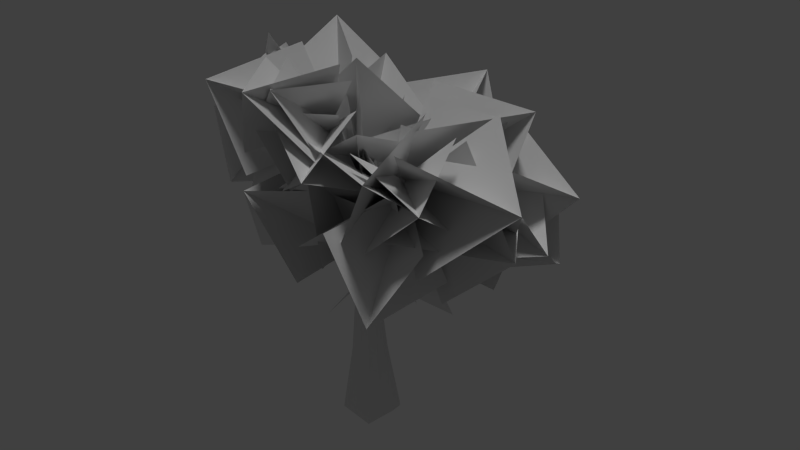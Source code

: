 # Source: massive_swamptree_01_a.blend  (saved by Blender 2.68.0; exported with 4.5.12 LTS)
import bpy
from mathutils import Matrix  # noqa: F401  (used for matrix-valued properties, if any)

bpy.ops.wm.read_factory_settings(use_empty=True)
scene = bpy.context.scene
scene.name = 'Scene'

# ---- collections
col_collection_1 = bpy.data.collections.new('Collection 1'); scene.collection.children.link(col_collection_1)

# ---- materials (node trees are filled in below, after node groups)
mat_massive_swamptree_01_bark = bpy.data.materials.new('massive_swamptree_01_bark')
mat_massive_swamptree_01_bark.alpha_threshold = 0.0
mat_massive_swamptree_01_bark.use_transparent_shadow = False
mat_massive_swamptree_01_bark.roughness = 0.5
mat_massive_swamptree_01_bark.line_color = (0.0, 0.0, 0.0, 1.0)
mat_massive_swamptree_01_branch = bpy.data.materials.new('massive_swamptree_01_branch')
mat_massive_swamptree_01_branch.alpha_threshold = 0.0
mat_massive_swamptree_01_branch.use_transparent_shadow = False
mat_massive_swamptree_01_branch.roughness = 0.5

# ---- material node trees

# ---- world
world_world = bpy.data.worlds.new('World'); scene.world = world_world
world_world.color = (0.05088, 0.05088, 0.05088)
world_world.use_sun_shadow = False
world_world.sun_shadow_jitter_overblur = 0.0
world_world.cycles.sampling_method = 'MANUAL'
world_world.cycles.sample_map_resolution = 256

# ---- lights
light_hemi = bpy.data.lights.new('Hemi', 'SUN')
light_hemi.transmission_factor = 0.0
light_hemi.angle = 0.1993
light_hemi.energy = 1.0
light_hemi.shadow_buffer_clip_start = 0.5
light_hemi.shadow_soft_size = 0.1
light_hemi.shadow_cascade_max_distance = 1000.0
light_hemi.cycles.use_multiple_importance_sampling = False

# ---- meshes
me_swamptree128_001 = bpy.data.meshes.new('swamptree128.001')
me_swamptree128_001.from_pydata([(0.1224, 1.759, -2.113), (0.008678, 0.9904, 1.539), (0.939, 1.395, -2.481), (0.4815, 0.8668, 1.471), (1.51, 0.7415, -2.137), (0.8269, 0.5017, 1.523), (1.576, -0.0019, -2.09), (0.976, 0.01878, 1.628), (1.367, -0.7705, -2.158), (0.8521, -0.4602, 1.492), (0.9048, -1.356, -2.583), (0.5028, -0.8159, 1.513), (0.01426, -1.546, -2.107), (0.007701, -0.96, 1.633), (-0.9684, -1.388, -2.144), (-0.5455, -0.9256, 1.528), (-1.435, -0.7465, -2.482), (-0.9302, -0.5794, 1.519), (-1.765, 0.1299, -2.145), (-1.021, -0.01932, 1.366), (-1.378, 0.9455, -2.495), (-0.8574, 0.4905, 1.186), (-0.7421, 1.373, -2.143), (-0.4799, 0.8438, 1.365), (-0.4759, 0.6888, 6.314), (-0.1853, 0.6845, 6.289), (0.07402, 0.5103, 6.24), (0.2268, 0.2287, 6.233), (0.2303, -0.0535, 6.317), (0.07504, -0.2708, 6.432), (-0.1951, -0.3953, 6.529), (-0.4969, -0.4238, 6.558), (-0.745, -0.3175, 6.551), (-0.8739, -0.0756, 6.537), (-0.8604, 0.2397, 6.464), (-0.72, 0.5226, 6.365), (-1.202, 0.7596, 11.63), (-0.8962, 0.6724, 11.75), (-1.348, -1.453, 15.77), (-0.7924, 0.3368, 11.82), (-1.082, -1.643, 15.34), (-1.008, 0.08506, 11.76), (-0.9235, -3.457, 16.42), (-1.324, 0.1695, 11.64), (-0.8126, -1.476, 15.78), (-1.417, 0.5079, 11.57), (-3.82, 1.471, 14.7), (-3.954, 1.031, 14.98), (-4.086, 1.074, 14.46), (-6.445, 1.247, 14.93), (-6.696, 0.7961, 15.07), (-6.564, 0.8757, 14.56), (-7.79, 0.9173, 13.57), (1.86, 0.6373, 11.54), (2.046, 0.328, 11.13), (1.831, -0.2158, 11.2), (1.52, -0.4184, 11.66), (1.365, -0.1215, 12.06), (1.459, 0.327, 12.0), (3.917, -1.638, 13.81), (5.676, -3.339, 13.76), (3.655, -2.002, 13.64), (3.835, -1.816, 14.33), (4.373, 2.061, 12.56), (5.69, 2.334, 11.67), (4.555, 1.691, 12.84), (0.1879, 2.875, 10.03), (4.464, 2.142, 13.04), (0.5272, 5.168, 11.72), (0.5078, 2.725, 10.25), (0.6077, 5.051, 11.25), (0.4582, 2.577, 10.55), (0.2283, 6.504, 10.44), (0.103, 2.584, 10.62), (0.04691, 5.085, 11.37), (-0.2398, 2.747, 10.39), (-0.1916, 2.895, 10.09)], [], [(0, 1, 3, 2), (2, 3, 5, 4), (4, 5, 7, 6), (6, 7, 9, 8), (8, 9, 11, 10), (10, 11, 13, 12), (12, 13, 15, 14), (14, 15, 17, 16), (16, 17, 19, 18), (18, 19, 21, 20), (1, 23, 35, 24), (22, 23, 1, 0), (20, 21, 23, 22), (0, 2, 4, 6, 8, 10, 12, 14, 16, 18, 20, 22), (31, 30, 41, 43), (11, 9, 28, 29), (15, 13, 30, 31), (19, 17, 32, 33), (5, 3, 25, 26), (23, 21, 34, 35), (9, 7, 27, 28), (3, 1, 24, 25), (13, 11, 29, 30), (17, 15, 31, 32), (21, 19, 33, 34), (7, 5, 26, 27), (37, 36, 38, 44), (35, 34, 45, 36), (33, 32, 43, 45), (25, 24, 36, 37), (32, 31, 43), (28, 27, 39), (34, 33, 45), (29, 28, 39, 41), (30, 29, 41), (24, 35, 36), (43, 41, 40), (26, 25, 37), (27, 26, 37, 39), (36, 45, 38), (41, 39, 44, 40), (45, 43, 40, 38), (39, 37, 44), (40, 44, 42), (38, 40, 42), (44, 38, 42), (39, 47, 41), (45, 48, 46, 36), (41, 47, 48, 43), (43, 48, 45), (37, 46, 47, 39), (37, 36, 46), (46, 49, 50, 47), (47, 50, 51, 48), (48, 51, 49, 46), (50, 52, 51), (51, 52, 49), (49, 52, 50), (35, 58, 53, 24), (29, 55, 56, 30), (34, 58, 35), (31, 56, 57, 32), (25, 53, 54, 26), (31, 30, 56), (26, 54, 27), (24, 53, 25), (27, 54, 55, 28), (28, 55, 29), (32, 57, 33), (33, 57, 58, 34), (54, 59, 61, 55), (58, 62, 59, 53), (57, 62, 58), (53, 59, 54), (55, 61, 56), (56, 61, 62, 57), (62, 60, 59), (59, 60, 61), (61, 60, 62), (66, 76, 74, 70), (24, 35, 76, 66), (55, 54, 63, 65), (54, 53, 63), (57, 56, 65, 67), (56, 55, 65), (53, 58, 67, 63), (58, 57, 67), (69, 66, 70), (63, 67, 64), (67, 65, 64), (65, 63, 64), (28, 27, 69, 71), (25, 24, 66), (34, 33, 75, 76), (26, 25, 66, 69), (33, 32, 75), (29, 28, 71), (27, 26, 69), (30, 29, 71, 73), (35, 34, 76), (30, 73, 31), (32, 31, 73, 75), (75, 73, 68, 74), (76, 75, 74), (71, 69, 70, 68), (73, 71, 68), (70, 74, 72), (68, 70, 72), (74, 68, 72)])
_uv = me_swamptree128_001.uv_layers.new(name='UVMap')
_uv.uv.foreach_set('vector', [0.07112, -0.06404, 0.1753, 0.3551, 0.2431, 0.3249, 0.1647, -0.1436, 0.1647, -0.1436, 0.2431, 0.3249, 0.3154, 0.3173, 0.2742, -0.1172, 0.2742, -0.1172, 0.3154, 0.3173, 0.3887, 0.3266, 0.3655, -0.1169, 0.3655, -0.1169, 0.3887, 0.3266, 0.4609, 0.2998, 0.4615, -0.1323, 0.4615, -0.1323, 0.4609, 0.2998, 0.5346, 0.3076, 0.5522, -0.194, 0.5522, -0.194, 0.5346, 0.3076, 0.6102, 0.3348, 0.6543, -0.1139, 0.6543, -0.1139, 0.6102, 0.3348, 0.6923, 0.3243, 0.7727, -0.1043, 0.7727, -0.1043, 0.6923, 0.3243, 0.7692, 0.3376, 0.8739, -0.1255, 0.8739, -0.1255, 0.7692, 0.3376, 0.8522, 0.3286, 0.9717, -0.04868, 0.9717, -0.04868, 0.8522, 0.3286, 0.9301, 0.3185, 1.093, -0.03777, 0.1753, 0.3551, 0.09944, 0.3499, 0.163, 1.005, 0.2269, 0.9804, -0.03575, -0.01325, 0.09944, 0.3499, 0.1753, 0.3551, 0.07112, -0.06404, -0.1424, -0.01138, 0.02293, 0.3466, 0.09944, 0.3499, -0.03575, -0.01325, 0.7651, -0.6324, 0.8885, -0.5885, 0.9741, -0.4791, 0.9825, -0.3669, 0.949, -0.2553, 0.8775, -0.1831, 0.7416, -0.1413, 0.5924, -0.168, 0.5228, -0.2753, 0.4745, -0.3952, 0.5351, -0.527, 0.6327, -0.5778, -0.6284, 0.135, -0.6871, 0.1352, -0.6242, 0.8385, -0.5659, 0.8222, 0.5346, 0.3076, 0.4609, 0.2998, 0.4785, 0.9511, 0.5453, 0.9879, 0.6923, 0.3243, 0.6102, 0.3348, 0.612, 1.02, 0.6833, 1.033, 0.8522, 0.3286, 0.7692, 0.3376, 0.7542, 1.039, 0.8255, 1.041, 0.3154, 0.3173, 0.2431, 0.3249, 0.2883, 0.9615, 0.3514, 0.9395, 0.09944, 0.3499, 0.02293, 0.3466, 0.09388, 1.041, 0.163, 1.005, 0.4609, 0.2998, 0.3887, 0.3266, 0.4135, 0.9334, 0.4785, 0.9511, 0.2431, 0.3249, 0.1753, 0.3551, 0.2269, 0.9804, 0.2883, 0.9615, 0.6102, 0.3348, 0.5346, 0.3076, 0.5453, 0.9879, 0.612, 1.02, 0.7692, 0.3376, 0.6923, 0.3243, 0.6833, 1.033, 0.7542, 1.039, 0.9301, 0.3185, 0.8522, 0.3286, 0.8255, 1.041, 0.8987, 1.025, 0.3887, 0.3266, 0.3154, 0.3173, 0.3514, 0.9395, 0.4135, 0.9334, 1.061, 1.316, 1.136, 1.277, 1.196, 1.831, 1.129, 1.856, -0.391, 0.1278, -0.4544, 0.1377, -0.5085, 0.8205, -0.4509, 0.8324, -0.5136, 0.1401, -0.5707, 0.1379, -0.5659, 0.8222, -0.5085, 0.8205, -0.2583, 0.1354, -0.3251, 0.1286, -0.4509, 0.8324, -0.3912, 0.8567, -0.5707, 0.1379, -0.6284, 0.135, -0.5659, 0.8222, -0.8128, 0.1278, -0.8767, 0.1376, -0.6852, 0.8527, -0.4544, 0.1377, -0.5136, 0.1401, -0.5085, 0.8205, -0.7489, 0.131, -0.8128, 0.1278, -0.6852, 0.8527, -0.6242, 0.8385, -0.6871, 0.1352, -0.7489, 0.131, -0.6242, 0.8385, -0.3251, 0.1286, -0.391, 0.1278, -0.4509, 0.8324, 1.294, 1.312, 1.35, 1.341, 1.262, 1.856, -0.1886, 0.1465, -0.2583, 0.1354, -0.3912, 0.8567, -0.1242, 0.1717, -0.1886, 0.1465, -0.3912, 0.8567, -0.3298, 0.8875, 1.136, 1.277, 1.218, 1.277, 1.196, 1.831, 1.35, 1.341, 1.407, 1.349, 1.333, 1.864, 1.262, 1.856, 1.218, 1.277, 1.294, 1.312, 1.262, 1.856, 1.196, 1.831, 0.9982, 1.356, 1.061, 1.316, 1.129, 1.856, 1.262, 1.856, 1.333, 1.864, 1.228, 2.268, 1.196, 1.831, 1.262, 1.856, 1.228, 2.268, 1.129, 1.856, 1.196, 1.831, 1.228, 2.268, -0.1044, 1.147, -0.008487, 1.728, -0.02736, 1.153, 0.08232, 1.184, 0.06433, 1.712, 0.1399, 1.693, 0.1361, 1.175, -0.02736, 1.153, -0.008487, 1.728, 0.06433, 1.712, 0.02963, 1.174, 0.02963, 1.174, 0.06433, 1.712, 0.08232, 1.184, 0.212, 1.15, 0.1399, 1.693, 0.212, 1.728, 0.2926, 1.144, 0.212, 1.15, 0.1361, 1.175, 0.1399, 1.693, 0.1399, 1.693, 0.1354, 2.082, 0.2022, 2.121, 0.212, 1.728, -0.008487, 1.728, -0.006804, 2.116, 0.06969, 2.12, 0.06433, 1.712, 0.06433, 1.712, 0.06969, 2.12, 0.1354, 2.082, 0.1399, 1.693, -0.006804, 2.116, 0.08112, 2.586, 0.06969, 2.12, 0.06969, 2.12, 0.08112, 2.586, 0.1354, 2.082, 0.1354, 2.082, 0.08112, 2.586, 0.2022, 2.121, 1.888, 0.09783, 1.656, 0.8366, 1.603, 0.7785, 1.818, 0.0767, 1.495, 0.03553, 1.488, 0.7207, 1.423, 0.7622, 1.432, 0.03606, 1.954, 0.1343, 1.656, 0.8366, 1.888, 0.09783, 1.364, 0.03156, 1.423, 0.7622, 1.357, 0.8251, 1.294, 0.03502, 1.746, 0.06798, 1.603, 0.7785, 1.55, 0.7293, 1.684, 0.05113, 1.364, 0.03156, 1.432, 0.03606, 1.423, 0.7622, 1.684, 0.05113, 1.55, 0.7293, 1.621, 0.03745, 1.818, 0.0767, 1.603, 0.7785, 1.746, 0.06798, 1.621, 0.03745, 1.55, 0.7293, 1.488, 0.7207, 1.558, 0.03613, 1.558, 0.03613, 1.488, 0.7207, 1.495, 0.03553, 1.294, 0.03502, 1.357, 0.8251, 1.218, 0.0448, 1.218, 0.0448, 1.357, 0.8251, 1.281, 0.8366, 1.142, 0.05593, 1.777, 1.09, 1.739, 1.599, 1.804, 1.597, 1.838, 1.12, 1.641, 1.12, 1.675, 1.635, 1.739, 1.599, 1.714, 1.089, 1.954, 1.163, 1.886, 1.645, 2.025, 1.146, 1.714, 1.089, 1.739, 1.599, 1.777, 1.09, 1.838, 1.12, 1.804, 1.597, 1.896, 1.153, 1.896, 1.153, 1.804, 1.597, 1.886, 1.645, 1.954, 1.163, 1.675, 1.635, 1.778, 2.04, 1.739, 1.599, 1.739, 1.599, 1.778, 2.04, 1.804, 1.597, 1.804, 1.597, 1.778, 2.04, 1.886, 1.645, -0.505, 1.588, -0.5612, 1.593, -0.5572, 2.037, -0.4632, 2.036, -0.5323, 1.066, -0.5747, 1.064, -0.5612, 1.593, -0.505, 1.588, 0.5911, 1.291, 0.6398, 1.349, 0.6117, 1.849, 0.5276, 1.836, 0.6398, 1.349, 0.6949, 1.375, 0.6117, 1.849, 0.4599, 1.287, 0.522, 1.266, 0.5276, 1.836, 0.454, 1.837, 0.522, 1.266, 0.5911, 1.291, 0.5276, 1.836, 0.6949, 1.375, 0.7904, 1.343, 0.6787, 1.868, 0.6117, 1.849, 0.3949, 1.347, 0.4599, 1.287, 0.454, 1.837, -0.4465, 1.595, -0.505, 1.588, -0.4632, 2.036, 0.6117, 1.849, 0.6787, 1.868, 0.4895, 2.221, 0.454, 1.837, 0.5276, 1.836, 0.4895, 2.221, 0.5276, 1.836, 0.6117, 1.849, 0.4895, 2.221, -0.3397, 0.9989, -0.3939, 1.006, -0.4465, 1.595, -0.3922, 1.613, -0.4897, 1.058, -0.5323, 1.066, -0.505, 1.588, -0.6184, 1.061, -0.666, 1.052, -0.6143, 1.614, -0.5612, 1.593, -0.4446, 1.033, -0.4897, 1.058, -0.505, 1.588, -0.4465, 1.595, -0.666, 1.052, -0.7265, 1.034, -0.6143, 1.614, -0.2759, 1.006, -0.3397, 0.9989, -0.3922, 1.613, -0.3939, 1.006, -0.4446, 1.033, -0.4465, 1.595, -0.2156, 1.028, -0.2759, 1.006, -0.3922, 1.613, -0.3331, 1.626, -0.5747, 1.064, -0.6184, 1.061, -0.5612, 1.593, -0.2156, 1.028, -0.3331, 1.626, -0.159, 1.05, -0.7265, 1.034, -0.7872, 1.037, -0.6739, 1.635, -0.6143, 1.614, -0.6143, 1.614, -0.6739, 1.635, -0.6451, 2.058, -0.5572, 2.037, -0.5612, 1.593, -0.6143, 1.614, -0.5572, 2.037, -0.3922, 1.613, -0.4465, 1.595, -0.4632, 2.036, -0.3929, 2.063, -0.3331, 1.626, -0.3922, 1.613, -0.3929, 2.063, -0.4632, 2.036, -0.5572, 2.037, -0.5378, 2.431, -0.3929, 2.063, -0.4632, 2.036, -0.5378, 2.431, -0.5572, 2.037, -0.6451, 2.058, -0.5378, 2.431])
_ca = me_swamptree128_001.color_attributes.new('Col', 'BYTE_COLOR', 'CORNER')
_ca.data.foreach_set('color', [0.0, 0.0, 0.0, 1.0, 0.0, 0.0, 0.0, 1.0, 0.0, 0.0, 0.0, 1.0, 0.0, 0.0, 0.0, 1.0, 0.0, 0.0, 0.0, 1.0, 0.0, 0.0, 0.0, 1.0, 0.0, 0.0, 0.0, 1.0, 0.0, 0.0, 0.0, 1.0, 0.0, 0.0, 0.0, 1.0, 0.0, 0.0, 0.0, 1.0, 0.0, 0.0, 0.0, 1.0, 0.0, 0.0, 0.0, 1.0, 0.0, 0.0, 0.0, 1.0, 0.0, 0.0, 0.0, 1.0, 0.0, 0.0, 0.0, 1.0, 0.0, 0.0, 0.0, 1.0, 0.0, 0.0, 0.0, 1.0, 0.0, 0.0, 0.0, 1.0, 0.0, 0.0, 0.0, 1.0, 0.0, 0.0, 0.0, 1.0, 0.0, 0.0, 0.0, 1.0, 0.0, 0.0, 0.0, 1.0, 0.0, 0.0, 0.0, 1.0, 0.0, 0.0, 0.0, 1.0, 0.0, 0.0, 0.0, 1.0, 0.0, 0.0, 0.0, 1.0, 0.0, 0.0, 0.0, 1.0, 0.0, 0.0, 0.0, 1.0, 0.0, 0.0, 0.0, 1.0, 0.0, 0.0, 0.0, 1.0, 0.0, 0.0, 0.0, 1.0, 0.0, 0.0, 0.0, 1.0, 0.0, 0.0, 0.0, 1.0, 0.0, 0.0, 0.0, 1.0, 0.0, 0.0, 0.0, 1.0, 0.0, 0.0, 0.0, 1.0, 0.0, 0.0, 0.0, 1.0, 0.0, 0.0, 0.0, 1.0, 0.0, 0.0, 0.0, 1.0, 0.0, 0.0, 0.0, 1.0, 0.0, 0.0, 0.0, 1.0, 0.0, 0.0, 0.0, 1.0, 0.0, 0.0, 0.0, 1.0, 0.0, 0.0, 0.0, 1.0, 0.0, 0.0, 0.0, 1.0, 0.0, 0.0, 0.0, 1.0, 0.0, 0.0, 0.0, 1.0, 0.0, 0.0, 0.0, 1.0, 0.0, 0.0, 0.0, 1.0, 0.0, 0.0, 0.0, 1.0, 0.0, 0.0, 0.0, 1.0, 0.0, 0.0, 0.0, 1.0, 0.0, 0.0, 0.0, 1.0, 0.0, 0.0, 0.0, 1.0, 0.0, 0.0, 0.0, 1.0, 0.0, 0.0, 0.0, 1.0, 0.0, 0.0, 0.0, 1.0, 0.0, 0.0, 0.0, 1.0, 0.0, 0.0, 0.0, 1.0, 0.0, 0.0, 0.0, 1.0, 0.0, 0.0, 0.0, 1.0, 0.0, 0.0, 0.0, 1.0, 0.0, 0.0, 0.0, 1.0, 0.0, 0.0, 0.0, 1.0, 0.0, 0.0, 0.0, 1.0, 0.0, 0.0, 0.0, 1.0, 0.0, 0.0, 0.0, 1.0, 0.0, 0.0, 0.0, 1.0, 0.0, 0.0, 0.0, 1.0, 0.0, 0.0, 0.0, 1.0, 0.0, 0.0, 0.0, 1.0, 0.0, 0.0, 0.0, 1.0, 0.0, 0.0, 0.0, 1.0, 0.0, 0.0, 0.0, 1.0, 0.0, 0.0, 0.0, 1.0, 0.0, 0.0, 0.0, 1.0, 0.0, 0.0, 0.0, 1.0, 0.0, 0.0, 0.0, 1.0, 0.0, 0.0, 0.0, 1.0, 0.0, 0.0, 0.0, 1.0, 0.0, 0.0, 0.0, 1.0, 0.0, 0.0, 0.0, 1.0, 0.0, 0.0, 0.0, 1.0, 0.0, 0.0, 0.0, 1.0, 0.0, 0.0, 0.0, 1.0, 0.0, 0.0, 0.0, 1.0, 0.0, 0.0, 0.0, 1.0, 0.0, 0.0, 0.0, 1.0, 0.0, 0.0, 0.0, 1.0, 0.0, 0.0, 0.0, 1.0, 0.0, 0.0, 0.0, 1.0, 0.0, 0.0, 0.0, 1.0, 0.0, 0.0, 0.0, 1.0, 0.0, 0.0, 0.0, 1.0, 0.0, 0.0, 0.0, 1.0, 0.0, 0.0, 0.0, 1.0, 0.0, 0.0, 0.0, 1.0, 0.0, 0.0, 0.0, 1.0, 0.0, 0.0, 0.0, 1.0, 0.0, 0.0, 0.0, 1.0, 0.0, 0.0, 0.0, 1.0, 0.0, 0.0, 0.0, 1.0, 0.0, 0.0, 0.0, 1.0, 0.0, 0.0, 0.0, 1.0, 0.0, 0.0, 0.0, 1.0, 0.0, 0.0, 0.0, 1.0, 0.0, 0.0, 0.0, 1.0, 0.0, 0.0, 0.0, 1.0, 0.0, 0.0, 0.0, 1.0, 0.0, 0.0, 0.0, 1.0, 0.0, 0.0, 0.0, 1.0, 0.0, 0.0, 0.0, 1.0, 0.0, 0.0, 0.0, 1.0, 0.0, 0.0, 0.0, 1.0, 0.0, 0.0, 0.0, 1.0, 0.0, 0.0, 0.0, 1.0, 0.0, 0.0, 0.0, 1.0, 0.0, 0.0, 0.0, 1.0, 0.0, 0.0, 0.0, 1.0, 0.0, 0.0, 0.0, 1.0, 0.0, 0.0, 0.0, 1.0, 0.0, 0.0, 0.0, 1.0, 0.0, 0.0, 0.0, 1.0, 0.0, 0.0, 0.0, 1.0, 0.0, 0.0, 0.0, 1.0, 0.0, 0.0, 0.0, 1.0, 0.0, 0.0, 0.0, 1.0, 0.0, 0.0, 0.0, 1.0, 0.0, 0.0, 0.0, 1.0, 0.0, 0.0, 0.0, 1.0, 0.0, 0.0, 0.0, 1.0, 0.0, 0.0, 0.0, 1.0, 0.0, 0.0, 0.0, 1.0, 0.0, 0.0, 0.0, 1.0, 0.0, 0.0, 0.0, 1.0, 0.0, 0.0, 0.0, 1.0, 0.0, 0.0, 0.0, 1.0, 0.0, 0.0, 0.0, 1.0, 0.0, 0.0, 0.0, 1.0, 0.0, 0.0, 0.0, 1.0, 0.0, 0.0, 0.0, 1.0, 0.0, 0.0, 0.0, 1.0, 0.0, 0.0, 0.0, 1.0, 0.0, 0.0, 0.0, 1.0, 0.0, 0.0, 0.0, 1.0, 0.0, 0.0, 0.0, 1.0, 0.0, 0.0, 0.0, 1.0, 0.0, 0.0, 0.0, 1.0, 0.0, 0.0, 0.0, 1.0, 0.0, 0.0, 0.0, 1.0, 0.0, 0.0, 0.0, 1.0, 0.0, 0.0, 0.0, 1.0, 0.0, 0.0, 0.0, 1.0, 0.0, 0.0, 0.0, 1.0, 0.0, 0.0, 0.0, 1.0, 0.0, 0.0, 0.0, 1.0, 0.0, 0.0, 0.0, 1.0, 0.0, 0.0, 0.0, 1.0, 0.0, 0.0, 0.0, 1.0, 0.0, 0.0, 0.0, 1.0, 0.0, 0.0, 0.0, 1.0, 0.0, 0.0, 0.0, 1.0, 0.0, 0.0, 0.0, 1.0, 0.0, 0.0, 0.0, 1.0, 0.0, 0.0, 0.0, 1.0, 0.0, 0.0, 0.0, 1.0, 0.0, 0.0, 0.0, 1.0, 0.0, 0.0, 0.0, 1.0, 0.0, 0.0, 0.0, 1.0, 0.0, 0.0, 0.0, 1.0, 0.0, 0.0, 0.0, 1.0, 0.0, 0.0, 0.0, 1.0, 0.0, 0.0, 0.0, 1.0, 0.0, 0.0, 0.0, 1.0, 0.0, 0.0, 0.0, 1.0, 0.0, 0.0, 0.0, 1.0, 0.0, 0.0, 0.0, 1.0, 0.0, 0.0, 0.0, 1.0, 0.0, 0.0, 0.0, 1.0, 0.0, 0.0, 0.0, 1.0, 0.0, 0.0, 0.0, 1.0, 0.0, 0.0, 0.0, 1.0, 0.0, 0.0, 0.0, 1.0, 0.0, 0.0, 0.0, 1.0, 0.0, 0.0, 0.0, 1.0, 0.0, 0.0, 0.0, 1.0, 0.0, 0.0, 0.0, 1.0, 0.0, 0.0, 0.0, 1.0, 0.0, 0.0, 0.0, 1.0, 0.0, 0.0, 0.0, 1.0, 0.0, 0.0, 0.0, 1.0, 0.0, 0.0, 0.0, 1.0, 0.0, 0.0, 0.0, 1.0, 0.0, 0.0, 0.0, 1.0, 0.0, 0.0, 0.0, 1.0, 0.0, 0.0, 0.0, 1.0, 0.0, 0.0, 0.0, 1.0, 0.0, 0.0, 0.0, 1.0, 0.0, 0.0, 0.0, 1.0, 0.0, 0.0, 0.0, 1.0, 0.0, 0.0, 0.0, 1.0, 0.0, 0.0, 0.0, 1.0, 0.0, 0.0, 0.0, 1.0, 0.0, 0.0, 0.0, 1.0, 0.0, 0.0, 0.0, 1.0, 0.0, 0.0, 0.0, 1.0, 0.0, 0.0, 0.0, 1.0, 0.0, 0.0, 0.0, 1.0, 0.0, 0.0, 0.0, 1.0, 0.0, 0.0, 0.0, 1.0, 0.0, 0.0, 0.0, 1.0, 0.0, 0.0, 0.0, 1.0, 0.0, 0.0, 0.0, 1.0, 0.0, 0.0, 0.0, 1.0, 0.0, 0.0, 0.0, 1.0, 0.0, 0.0, 0.0, 1.0, 0.0, 0.0, 0.0, 1.0, 0.0, 0.0, 0.0, 1.0, 0.0, 0.0, 0.0, 1.0, 0.0, 0.0, 0.0, 1.0, 0.0, 0.0, 0.0, 1.0, 0.0, 0.0, 0.0, 1.0, 0.0, 0.0, 0.0, 1.0, 0.0, 0.0, 0.0, 1.0, 0.0, 0.0, 0.0, 1.0, 0.0, 0.0, 0.0, 1.0, 0.0, 0.0, 0.0, 1.0, 0.0, 0.0, 0.0, 1.0, 0.0, 0.0, 0.0, 1.0, 0.0, 0.0, 0.0, 1.0, 0.0, 0.0, 0.0, 1.0, 0.0, 0.0, 0.0, 1.0, 0.0, 0.0, 0.0, 1.0, 0.0, 0.0, 0.0, 1.0, 0.0, 0.0, 0.0, 1.0, 0.0, 0.0, 0.0, 1.0, 0.0, 0.0, 0.0, 1.0, 0.0, 0.0, 0.0, 1.0, 0.0, 0.0, 0.0, 1.0, 0.0, 0.0, 0.0, 1.0, 0.0, 0.0, 0.0, 1.0, 0.0, 0.0, 0.0, 1.0, 0.0, 0.0, 0.0, 1.0, 0.0, 0.0, 0.0, 1.0, 0.0, 0.0, 0.0, 1.0, 0.0, 0.0, 0.0, 1.0, 0.0, 0.0, 0.0, 1.0, 0.0, 0.0, 0.0, 1.0, 0.0, 0.0, 0.0, 1.0, 0.0, 0.0, 0.0, 1.0, 0.0, 0.0, 0.0, 1.0, 0.0, 0.0, 0.0, 1.0, 0.0, 0.0, 0.0, 1.0, 0.0, 0.0, 0.0, 1.0, 0.0, 0.0, 0.0, 1.0, 0.0, 0.0, 0.0, 1.0, 0.0, 0.0, 0.0, 1.0, 0.0, 0.0, 0.0, 1.0, 0.0, 0.0, 0.0, 1.0, 0.0, 0.0, 0.0, 1.0, 0.0, 0.0, 0.0, 1.0, 0.0, 0.0, 0.0, 1.0, 0.0, 0.0, 0.0, 1.0, 0.0, 0.0, 0.0, 1.0, 0.0, 0.0, 0.0, 1.0, 0.0, 0.0, 0.0, 1.0, 0.0, 0.0, 0.0, 1.0, 0.0, 0.0, 0.0, 1.0, 0.0, 0.0, 0.0, 1.0, 0.0, 0.0, 0.0, 1.0, 0.0, 0.0, 0.0, 1.0, 0.0, 0.0, 0.0, 1.0, 0.0, 0.0, 0.0, 1.0, 0.0, 0.0, 0.0, 1.0, 0.0, 0.0, 0.0, 1.0, 0.0, 0.0, 0.0, 1.0, 0.0, 0.0, 0.0, 1.0, 0.0, 0.0, 0.0, 1.0, 0.0, 0.0, 0.0, 1.0, 0.0, 0.0, 0.0, 1.0, 0.0, 0.0, 0.0, 1.0, 0.0, 0.0, 0.0, 1.0, 0.0, 0.0, 0.0, 1.0, 0.0, 0.0, 0.0, 1.0, 0.0, 0.0, 0.0, 1.0, 0.0, 0.0, 0.0, 1.0, 0.0, 0.0, 0.0, 1.0, 0.0, 0.0, 0.0, 1.0, 0.0, 0.0, 0.0, 1.0, 0.0, 0.0, 0.0, 1.0, 0.0, 0.0, 0.0, 1.0, 0.0, 0.0, 0.0, 1.0, 0.0, 0.0, 0.0, 1.0, 0.0, 0.0, 0.0, 1.0, 0.0, 0.0, 0.0, 1.0, 0.0, 0.0, 0.0, 1.0, 0.0, 0.0, 0.0, 1.0, 0.0, 0.0, 0.0, 1.0, 0.0, 0.0, 0.0, 1.0, 0.0, 0.0, 0.0, 1.0, 0.0, 0.0, 0.0, 1.0, 0.0, 0.0, 0.0, 1.0, 0.0, 0.0, 0.0, 1.0, 0.0, 0.0, 0.0, 1.0, 0.0, 0.0, 0.0, 1.0, 0.0, 0.0, 0.0, 1.0, 0.0, 0.0, 0.0, 1.0, 0.0, 0.0, 0.0, 1.0, 0.0, 0.0, 0.0, 1.0, 0.0, 0.0, 0.0, 1.0, 0.0, 0.0, 0.0, 1.0, 0.0, 0.0, 0.0, 1.0, 0.0, 0.0, 0.0, 1.0, 0.0, 0.0, 0.0, 1.0, 0.0, 0.0, 0.0, 1.0, 0.0, 0.0, 0.0, 1.0, 0.0, 0.0, 0.0, 1.0, 0.0, 0.0, 0.0, 1.0, 0.0, 0.0, 0.0, 1.0, 0.0, 0.0, 0.0, 1.0, 0.0, 0.0, 0.0, 1.0, 0.0, 0.0, 0.0, 1.0, 0.0, 0.0, 0.0, 1.0, 0.0, 0.0, 0.0, 1.0, 0.0, 0.0, 0.0, 1.0, 0.0, 0.0, 0.0, 1.0, 0.0, 0.0, 0.0, 1.0, 0.0, 0.0, 0.0, 1.0, 0.0, 0.0, 0.0, 1.0, 0.0, 0.0, 0.0, 1.0, 0.0, 0.0, 0.0, 1.0, 0.0, 0.0, 0.0, 1.0, 0.0, 0.0, 0.0, 1.0, 0.0, 0.0, 0.0, 1.0, 0.0, 0.0, 0.0, 1.0, 0.0, 0.0, 0.0, 1.0, 0.0, 0.0, 0.0, 1.0, 0.0, 0.0, 0.0, 1.0, 0.0, 0.0, 0.0, 1.0, 0.0, 0.0, 0.0, 1.0, 0.0, 0.0, 0.0, 1.0, 0.0, 0.0, 0.0, 1.0, 0.0, 0.0, 0.0, 1.0, 0.0, 0.0, 0.0, 1.0, 0.0, 0.0, 0.0, 1.0, 0.0, 0.0, 0.0, 1.0, 0.0, 0.0, 0.0, 1.0, 0.0, 0.0, 0.0, 1.0, 0.0, 0.0, 0.0, 1.0, 0.0, 0.0, 0.0, 1.0, 0.0, 0.0, 0.0, 1.0, 0.0, 0.0, 0.0, 1.0, 0.0, 0.0, 0.0, 1.0, 0.0, 0.0, 0.0, 1.0, 0.0, 0.0, 0.0, 1.0, 0.0, 0.0, 0.0, 1.0, 0.0, 0.0, 0.0, 1.0, 0.0, 0.0, 0.0, 1.0, 0.0, 0.0, 0.0, 1.0, 0.0, 0.0, 0.0, 1.0, 0.0, 0.0, 0.0, 1.0, 0.0, 0.0, 0.0, 1.0, 0.0, 0.0, 0.0, 1.0, 0.0, 0.0, 0.0, 1.0, 0.0, 0.0, 0.0, 1.0, 0.0, 0.0, 0.0, 1.0, 0.0, 0.0, 0.0, 1.0, 0.0, 0.0, 0.0, 1.0, 0.0, 0.0, 0.0, 1.0, 0.0, 0.0, 0.0, 1.0, 0.0, 0.0, 0.0, 1.0, 0.0, 0.0, 0.0, 1.0, 0.0, 0.0, 0.0, 1.0, 0.0, 0.0, 0.0, 1.0, 0.0, 0.0, 0.0, 1.0, 0.0, 0.0, 0.0, 1.0, 0.0, 0.0, 0.0, 1.0, 0.0, 0.0, 0.0, 1.0, 0.0, 0.0, 0.0, 1.0, 0.0, 0.0, 0.0, 1.0, 0.0, 0.0, 0.0, 1.0, 0.0, 0.0, 0.0, 1.0, 0.0, 0.0, 0.0, 1.0, 0.0, 0.0, 0.0, 1.0, 0.0, 0.0, 0.0, 1.0, 0.0, 0.0, 0.0, 1.0, 0.0, 0.0, 0.0, 1.0, 0.0, 0.0, 0.0, 1.0, 0.0, 0.0, 0.0, 1.0, 0.0, 0.0, 0.0, 1.0, 0.0, 0.0, 0.0, 1.0, 0.0, 0.0, 0.0, 1.0, 0.0, 0.0, 0.0, 1.0, 0.0, 0.0, 0.0, 1.0, 0.0, 0.0, 0.0, 1.0, 0.0, 0.0, 0.0, 1.0])
me_swamptree128_001.materials.append(mat_massive_swamptree_01_bark)
me_swamptree128_001.use_remesh_preserve_volume = False
me_swamptree128_001.use_remesh_preserve_attributes = False
me_swamptree128_001.use_mirror_vertex_groups = False
me_swamptree128_001.update()
me_swamptree128 = bpy.data.meshes.new('swamptree128')
me_swamptree128.from_pydata([(-3.501, -2.83, 15.11), (-1.27, 0.2798, 11.21), (1.625, 2.952, 14.99), (-3.811, 2.616, 15.44), (-0.6056, -0.1577, 18.89), (1.935, -2.493, 14.66), (-8.901, -0.992, 13.45), (-4.118, 1.209, 14.79), (-6.653, 5.727, 16.42), (-7.459, 3.826, 11.39), (-11.44, 3.526, 15.08), (-8.095, 0.9091, 18.47), (-3.456, 0.5203, 8.846), (-3.026, 0.8632, 13.81), (-6.707, 4.234, 13.89), (-2.716, 4.97, 10.99), (-7.136, 3.892, 8.931), (-7.446, -0.2148, 11.75), (-5.945, 1.347, 9.994), (-6.46, 0.9769, 14.75), (-10.19, -0.8117, 9.368), (-10.7, -1.181, 14.13), (-9.87, 3.102, 12.13), (-6.776, -2.937, 11.99), (-7.214, 5.653, 14.58), (-9.634, 3.84, 10.13), (-6.628, -0.6253, 10.31), (-9.578, 0.8138, 14.58), (-4.208, 1.188, 14.77), (-4.265, 4.214, 10.31), (-7.168, 1.336, 18.0), (-10.32, -0.9524, 15.13), (-7.0, -1.129, 11.62), (-5.983, -2.911, 16.0), (-3.844, 1.16, 14.49), (-8.185, 3.118, 13.62), (-1.781, 0.8244, 18.46), (-5.651, 3.873, 19.26), (-6.655, 3.885, 14.37), (-6.331, -0.4404, 16.85), (-2.784, 0.8358, 13.57), (-2.105, 5.15, 15.99), (-2.809, -2.885, 19.15), (-1.139, -1.529, 15.62), (1.146, -4.961, 15.38), (1.295, -2.612, 18.78), (-0.5239, -6.317, 18.91), (-2.958, -5.235, 15.75), (2.36, -3.478, 17.77), (2.007, -7.034, 15.1), (-1.383, -5.088, 12.96), (2.521, -2.969, 13.34), (-1.03, -1.533, 15.63), (-1.544, -5.598, 17.39), (-3.272, -1.336, 17.82), (-1.076, -0.5732, 13.83), (-0.6717, -5.123, 13.19), (0.8829, -3.2, 17.08), (-2.867, -5.886, 17.17), (-4.827, -3.259, 13.92), (3.126, 0.8019, 14.76), (2.497, -3.701, 16.63), (-1.563, -4.263, 13.91), (2.691, -3.069, 11.76), (-0.9345, 0.2401, 12.04), (-1.129, -0.3924, 16.91), (-1.887, -0.5463, 16.57), (-2.85, 4.763, 17.43), (-2.022, 5.773, 12.12), (-5.713, 2.044, 13.65), (-1.059, 0.463, 11.26), (1.804, 3.182, 15.04), (-5.835, -3.208, 10.73), (-0.8345, 0.2776, 9.545), (-0.5026, 1.834, 15.55), (-5.76, 2.776, 12.38), (-5.503, -1.651, 16.73), (-0.5775, -4.15, 13.89), (-1.283, -0.285, 14.91), (-0.6626, 0.009222, 9.486), (1.282, -5.097, 9.431), (3.584, -1.332, 12.65), (0.6611, -5.391, 14.85), (-3.585, -4.051, 11.68), (-1.093, 5.403, 9.431), (-5.142, 2.658, 13.01), (-4.489, -2.457, 9.823), (0.3638, 0.2406, 12.25), (-0.44, 0.2881, 6.246), (-5.946, 2.705, 7.002), (3.903, -2.094, 16.22), (1.618, 0.1386, 11.78), (4.877, 4.495, 12.3), (1.743, 2.918, 16.49), (7.162, 2.262, 16.73), (7.038, -0.5175, 12.03), (9.002, 1.184, 10.1), (5.077, 2.135, 12.18), (4.966, 6.186, 10.13), (8.603, 4.977, 12.57), (8.892, 5.235, 8.043), (5.366, 2.393, 7.656), (6.272, 3.213, 8.919), (10.3, 1.66, 10.5), (8.235, 0.1832, 14.33), (6.697, -1.179, 10.21), (4.204, 1.735, 12.75), (7.81, 4.575, 13.03), (6.472, -0.9709, 6.842), (5.757, -3.577, 12.77), (-0.6899, -2.734, 12.36), (2.464, -6.032, 7.714), (0.02465, -0.1278, 6.436), (3.319, 2.327, 11.49), (6.853, 2.083, 7.077), (0.8546, 0.303, 8.893), (1.568, 3.591, 14.47), (5.936, -0.9351, 12.78), (7.566, 5.372, 12.66), (2.484, 6.61, 8.771), (6.034, -3.401, 8.453), (5.637, -4.607, 14.84), (0.1065, -1.177, 15.15), (0.6518, -6.111, 10.93), (0.504, 0.02943, 8.756), (5.489, 1.533, 12.67), (4.693, -2.355, 16.92), (1.438, -0.1092, 11.74), (4.883, 5.415, 11.97), (1.628, 3.385, 17.24), (8.139, 3.169, 17.15), (7.948, -0.3249, 11.65), (7.244, 0.901, 8.81), (8.073, 1.065, 14.96), (1.975, 0.2562, 15.8), (5.191, -3.773, 12.34), (1.146, 0.09235, 9.653), (4.027, 4.93, 12.27), (0.8296, -2.457, 12.71), (-3.605, -5.661, 12.53), (-5.164, -3.24, 7.877), (-0.1843, -5.478, 8.262), (-0.73, -0.03579, 8.058), (-4.15, -0.2183, 12.33), (7.945, 2.458, 12.04), (11.3, -2.761, 12.31), (6.087, -6.071, 12.99), (6.717, -2.224, 8.153), (2.736, -0.8516, 12.72), (7.316, -1.389, 16.87), (8.063, 0.1572, 17.92), (12.13, -3.763, 15.34), (7.779, -5.63, 11.32), (9.166, 0.4016, 11.81), (3.713, -1.711, 13.9), (6.676, -5.875, 17.42), (8.295, -5.754, 12.94), (5.956, -7.057, 8.724), (2.32, -3.789, 9.731), (7.072, -2.267, 9.58), (4.658, -2.485, 13.94), (3.543, -7.275, 13.09), (6.333, 0.2081, 11.99), (3.841, 4.781, 16.13), (-1.755, 4.981, 12.53), (0.455, -0.8181, 14.93), (0.7371, 0.4086, 8.396), (4.123, 6.008, 9.594), (5.203, 4.367, 7.417), (3.678, 5.001, 13.72), (-1.517, 1.168, 12.85), (4.405, -0.9303, 11.13), (0.007964, 0.5332, 6.546), (-0.7193, 6.465, 9.14), (-0.5421, 10.85, 8.885), (0.7376, 9.393, 4.562), (1.448, 5.021, 6.244), (-2.733, 7.155, 6.884), (0.1686, 6.477, 10.57), (3.639, 8.714, 8.245), (-2.139, 10.87, 10.42), (-2.506, 10.14, 4.851), (-0.09585, 5.084, 5.349), (-4.702, 6.311, 8.336), (0.2713, 5.807, 10.92), (2.467, 9.638, 7.431), (1.131, 10.83, 12.94), (3.59, 11.91, 7.34), (2.769, 5.942, 5.829), (-2.039, 9.332, 7.813), (0.3095, 4.863, 11.43), (5.939, 7.439, 10.95), (-1.738, 7.985, 14.53), (-3.237, 11.57, 9.69), (-1.289, 7.136, 5.804), (-5.545, 5.823, 10.13), (0.2097, 3.551, 10.65), (2.518, 9.298, 10.21), (-2.59, 3.967, 15.75), (0.06555, 2.521, 10.32), (1.08, 8.954, 16.21), (3.736, 7.508, 10.79), (-2.43, 8.145, 11.16), (3.575, 3.33, 15.38), (1.71, 6.896, 12.28), (-3.609, 10.02, 10.19), (-5.323, 4.781, 6.718), (-4.175, 4.225, 13.11), (-0.003989, 1.655, 8.812), (0.5622, 7.453, 5.893), (0.8241, 6.984, 5.146), (-0.06332, 0.9662, 7.478), (2.855, 2.692, 13.04), (5.91, 3.564, 7.354), (3.742, 8.71, 10.71), (-2.231, 6.112, 10.83), (-4.975, 5.7, 9.227), (-0.09254, 1.506, 8.216), (1.79, 2.205, 14.41), (1.152, 7.443, 10.59), (-3.092, 6.398, 15.42), (-4.337, 0.4615, 13.05), (-2.256, 6.306, 10.05), (-0.1831, 0.6366, 7.602), (1.276, -1.426, 13.61), (3.753, 4.179, 11.4), (-0.7977, 4.243, 16.06), (-4.734, 0.7005, 12.26), (5.15, -1.723, 17.8), (6.081, -7.328, 16.33), (3.382, -6.427, 11.19), (7.892, -3.02, 12.78), (2.451, -0.8215, 12.67), (0.6389, -5.13, 16.22), (-3.125, -3.398, 17.03), (-8.734, -3.28, 16.75), (-8.467, 1.158, 13.32), (-5.688, -3.552, 12.04), (-2.858, 1.041, 13.6), (-5.904, 1.313, 18.31), (3.206, 8.968, 13.62), (1.076, 12.46, 9.994), (-1.839, 8.396, 7.792), (-2.217, 9.442, 13.14), (0.2905, 4.905, 11.42), (3.584, 7.922, 8.268), (7.966, 1.408, 10.07), (10.0, 4.842, 12.4), (6.271, 5.221, 15.1), (8.403, 1.145, 14.67), (4.237, 1.787, 12.77), (5.834, 5.484, 10.51), (4.81, -5.881, 11.79), (3.498, -1.521, 13.84), (7.176, -1.983, 17.18), (3.795, -5.62, 16.67), (8.488, -6.343, 15.14), (8.191, -2.244, 12.3), (-3.277, -5.7, 14.78), (-1.248, -7.42, 18.94), (0.9592, -3.071, 19.66), (-3.927, -3.281, 19.03), (-1.069, -1.351, 15.51), (1.61, -5.49, 15.41), (-8.222, -1.231, 11.77), (-12.07, 0.2358, 13.82), (-9.547, 2.495, 16.93), (-8.895, 3.267, 12.44), (-5.701, 1.028, 14.88), (-8.875, -2.003, 16.25)], [], [(19, 18, 20), (21, 19, 20), (199, 198, 200), (201, 199, 200), (1, 0, 4), (1, 3, 4), (2, 1, 4), (5, 1, 4), (7, 6, 10), (7, 9, 10), (8, 7, 10), (11, 7, 10), (13, 12, 16), (13, 15, 16), (14, 13, 16), (17, 13, 16), (19, 22, 20), (23, 19, 20), (28, 24, 25), (28, 27, 25), (26, 28, 25), (29, 28, 25), (34, 30, 31), (34, 33, 31), (32, 34, 31), (35, 34, 31), (40, 36, 37), (40, 39, 37), (38, 40, 37), (41, 40, 37), (43, 42, 46), (43, 45, 46), (44, 43, 46), (47, 43, 46), (52, 48, 49), (52, 51, 49), (50, 52, 49), (53, 52, 49), (55, 54, 58), (55, 57, 58), (56, 55, 58), (59, 55, 58), (64, 60, 61), (64, 63, 61), (62, 64, 61), (65, 64, 61), (70, 66, 67), (70, 69, 67), (68, 70, 67), (71, 70, 67), (73, 72, 76), (73, 75, 76), (74, 73, 76), (77, 73, 76), (79, 78, 82), (79, 81, 82), (80, 79, 82), (83, 79, 82), (88, 84, 85), (88, 87, 85), (86, 88, 85), (89, 88, 85), (91, 90, 94), (91, 93, 94), (92, 91, 94), (95, 91, 94), (97, 96, 100), (97, 99, 100), (98, 97, 100), (101, 97, 100), (106, 102, 103), (106, 105, 103), (104, 106, 103), (107, 106, 103), (112, 108, 109), (112, 111, 109), (110, 112, 109), (113, 112, 109), (115, 114, 118), (115, 117, 118), (116, 115, 118), (119, 115, 118), (124, 120, 121), (124, 123, 121), (122, 124, 121), (125, 124, 121), (127, 126, 130), (127, 129, 130), (128, 127, 130), (131, 127, 130), (136, 132, 133), (136, 135, 133), (134, 136, 133), (137, 136, 133), (142, 138, 139), (142, 141, 139), (140, 142, 139), (143, 142, 139), (148, 144, 145), (148, 147, 145), (146, 148, 145), (149, 148, 145), (154, 150, 151), (154, 153, 151), (152, 154, 151), (155, 154, 151), (160, 156, 157), (160, 159, 157), (158, 160, 157), (161, 160, 157), (166, 162, 163), (166, 165, 163), (164, 166, 163), (167, 166, 163), (172, 168, 169), (172, 171, 169), (170, 172, 169), (173, 172, 169), (178, 174, 175), (178, 177, 175), (176, 178, 175), (179, 178, 175), (184, 180, 181), (184, 183, 181), (182, 184, 181), (185, 184, 181), (190, 186, 187), (190, 189, 187), (188, 190, 187), (191, 190, 187), (196, 192, 193), (196, 195, 193), (194, 196, 193), (197, 196, 193), (199, 202, 200), (203, 199, 200), (208, 204, 205), (208, 207, 205), (206, 208, 205), (209, 208, 205), (211, 210, 214), (211, 213, 214), (212, 211, 214), (215, 211, 214), (217, 216, 220), (217, 219, 220), (218, 217, 220), (221, 217, 220), (223, 222, 226), (223, 225, 226), (224, 223, 226), (227, 223, 226), (232, 228, 229), (232, 231, 229), (230, 232, 229), (233, 232, 229), (238, 234, 235), (238, 237, 235), (236, 238, 235), (239, 238, 235), (244, 240, 241), (244, 243, 241), (242, 244, 241), (245, 244, 241), (250, 246, 247), (250, 249, 247), (248, 250, 247), (251, 250, 247), (253, 252, 256), (253, 255, 256), (254, 253, 256), (257, 253, 256), (262, 258, 259), (262, 261, 259), (260, 262, 259), (263, 262, 259), (268, 264, 265), (268, 267, 265), (266, 268, 265), (269, 268, 265)])
_uv = me_swamptree128.uv_layers.new(name='UVMap')
_uv.uv.foreach_set('vector', [0.0001, 9.998e-05, 0.9999, 9.998e-05, 0.9999, 0.9999, 9.998e-05, 0.9999, 0.0001, 9.998e-05, 0.9999, 0.9999, 0.0001, 9.998e-05, 0.9999, 9.998e-05, 0.9999, 0.9999, 9.998e-05, 0.9999, 0.0001, 9.998e-05, 0.9999, 0.9999, 0.0001, 9.998e-05, 0.9999, 9.998e-05, 0.9999, 0.9999, 0.0001, 9.998e-05, 0.9999, 9.998e-05, 0.9999, 0.9999, 9.998e-05, 0.9999, 0.0001, 9.998e-05, 0.9999, 0.9999, 9.998e-05, 0.9999, 0.0001, 9.998e-05, 0.9999, 0.9999, 0.0001, 9.998e-05, 0.9999, 9.998e-05, 0.9999, 0.9999, 0.0001, 9.998e-05, 0.9999, 9.998e-05, 0.9999, 0.9999, 9.998e-05, 0.9999, 0.0001, 9.998e-05, 0.9999, 0.9999, 9.998e-05, 0.9999, 0.0001, 9.998e-05, 0.9999, 0.9999, 0.0001, 9.998e-05, 0.9999, 9.998e-05, 0.9999, 0.9999, 0.0001, 9.998e-05, 0.9999, 9.998e-05, 0.9999, 0.9999, 9.998e-05, 0.9999, 0.0001, 9.998e-05, 0.9999, 0.9999, 9.998e-05, 0.9999, 0.0001, 9.998e-05, 0.9999, 0.9999, 0.0001, 9.998e-05, 0.9999, 9.998e-05, 0.9999, 0.9999, 9.998e-05, 0.9999, 0.0001, 9.998e-05, 0.9999, 0.9999, 0.0001, 9.998e-05, 0.9999, 9.998e-05, 0.9999, 0.9999, 0.0001, 9.998e-05, 0.9999, 9.998e-05, 0.9999, 0.9999, 9.998e-05, 0.9999, 0.0001, 9.998e-05, 0.9999, 0.9999, 9.998e-05, 0.9999, 0.0001, 9.998e-05, 0.9999, 0.9999, 0.0001, 9.998e-05, 0.9999, 9.998e-05, 0.9999, 0.9999, 0.0001, 9.998e-05, 0.9999, 9.998e-05, 0.9999, 0.9999, 9.998e-05, 0.9999, 0.0001, 9.998e-05, 0.9999, 0.9999, 9.998e-05, 0.9999, 0.0001, 9.998e-05, 0.9999, 0.9999, 0.0001, 9.998e-05, 0.9999, 9.998e-05, 0.9999, 0.9999, 0.0001, 9.998e-05, 0.9999, 9.998e-05, 0.9999, 0.9999, 9.998e-05, 0.9999, 0.0001, 9.998e-05, 0.9999, 0.9999, 9.998e-05, 0.9999, 0.0001, 9.998e-05, 0.9999, 0.9999, 0.0001, 9.998e-05, 0.9999, 9.998e-05, 0.9999, 0.9999, 0.0001, 9.998e-05, 0.9999, 9.998e-05, 0.9999, 0.9999, 9.998e-05, 0.9999, 0.0001, 9.998e-05, 0.9999, 0.9999, 9.998e-05, 0.9999, 0.0001, 9.998e-05, 0.9999, 0.9999, 0.0001, 9.998e-05, 0.9999, 9.998e-05, 0.9999, 0.9999, 0.0001, 9.998e-05, 0.9999, 9.998e-05, 0.9999, 0.9999, 9.998e-05, 0.9999, 0.0001, 9.998e-05, 0.9999, 0.9999, 9.998e-05, 0.9999, 0.0001, 9.998e-05, 0.9999, 0.9999, 0.0001, 9.998e-05, 0.9999, 9.998e-05, 0.9999, 0.9999, 0.0001, 9.998e-05, 0.9999, 9.998e-05, 0.9999, 0.9999, 9.998e-05, 0.9999, 0.0001, 9.998e-05, 0.9999, 0.9999, 9.998e-05, 0.9999, 0.0001, 9.998e-05, 0.9999, 0.9999, 0.0001, 9.998e-05, 0.9999, 9.998e-05, 0.9999, 0.9999, 0.0001, 9.998e-05, 0.9999, 9.998e-05, 0.9999, 0.9999, 9.998e-05, 0.9999, 0.0001, 9.998e-05, 0.9999, 0.9999, 9.998e-05, 0.9999, 0.0001, 9.998e-05, 0.9999, 0.9999, 0.0001, 9.998e-05, 0.9999, 9.998e-05, 0.9999, 0.9999, 0.0001, 9.998e-05, 0.9999, 9.998e-05, 0.9999, 0.9999, 9.998e-05, 0.9999, 0.0001, 9.998e-05, 0.9999, 0.9999, 9.998e-05, 0.9999, 0.0001, 9.998e-05, 0.9999, 0.9999, 0.0001, 9.998e-05, 0.9999, 9.998e-05, 0.9999, 0.9999, 0.0001, 9.998e-05, 0.9999, 9.998e-05, 0.9999, 0.9999, 9.998e-05, 0.9999, 0.0001, 9.998e-05, 0.9999, 0.9999, 9.998e-05, 0.9999, 0.0001, 9.998e-05, 0.9999, 0.9999, 0.0001, 9.998e-05, 0.9999, 9.998e-05, 0.9999, 0.9999, 0.0001, 9.998e-05, 0.9999, 9.998e-05, 0.9999, 0.9999, 9.998e-05, 0.9999, 0.0001, 9.998e-05, 0.9999, 0.9999, 9.998e-05, 0.9999, 0.0001, 9.998e-05, 0.9999, 0.9999, 0.0001, 9.998e-05, 0.9999, 9.998e-05, 0.9999, 0.9999, 0.0001, 9.998e-05, 0.9999, 9.998e-05, 0.9999, 0.9999, 9.998e-05, 0.9999, 0.0001, 9.998e-05, 0.9999, 0.9999, 9.998e-05, 0.9999, 0.0001, 9.998e-05, 0.9999, 0.9999, 0.0001, 9.998e-05, 0.9999, 9.998e-05, 0.9999, 0.9999, 0.0001, 9.998e-05, 0.9999, 9.998e-05, 0.9999, 0.9999, 9.998e-05, 0.9999, 0.0001, 9.998e-05, 0.9999, 0.9999, 9.998e-05, 0.9999, 0.0001, 9.998e-05, 0.9999, 0.9999, 0.0001, 9.998e-05, 0.9999, 9.998e-05, 0.9999, 0.9999, 0.0001, 9.998e-05, 0.9999, 9.998e-05, 0.9999, 0.9999, 9.998e-05, 0.9999, 0.0001, 9.998e-05, 0.9999, 0.9999, 9.998e-05, 0.9999, 0.0001, 9.998e-05, 0.9999, 0.9999, 0.0001, 9.998e-05, 0.9999, 9.998e-05, 0.9999, 0.9999, 0.0001, 9.998e-05, 0.9999, 9.998e-05, 0.9999, 0.9999, 9.998e-05, 0.9999, 0.0001, 9.998e-05, 0.9999, 0.9999, 9.998e-05, 0.9999, 0.0001, 9.998e-05, 0.9999, 0.9999, 0.0001, 9.998e-05, 0.9999, 9.998e-05, 0.9999, 0.9999, 0.0001, 9.998e-05, 0.9999, 9.998e-05, 0.9999, 0.9999, 9.998e-05, 0.9999, 0.0001, 9.998e-05, 0.9999, 0.9999, 9.998e-05, 0.9999, 0.0001, 9.998e-05, 0.9999, 0.9999, 0.0001, 9.998e-05, 0.9999, 9.998e-05, 0.9999, 0.9999, 0.0001, 9.998e-05, 0.9999, 9.998e-05, 0.9999, 0.9999, 9.998e-05, 0.9999, 0.0001, 9.998e-05, 0.9999, 0.9999, 9.998e-05, 0.9999, 0.0001, 9.998e-05, 0.9999, 0.9999, 0.0001, 9.998e-05, 0.9999, 9.998e-05, 0.9999, 0.9999, 0.0001, 9.998e-05, 0.9999, 9.998e-05, 0.9999, 0.9999, 9.998e-05, 0.9999, 0.0001, 9.998e-05, 0.9999, 0.9999, 9.998e-05, 0.9999, 0.0001, 9.998e-05, 0.9999, 0.9999, 0.0001, 9.998e-05, 0.9999, 9.998e-05, 0.9999, 0.9999, 0.0001, 9.998e-05, 0.9999, 9.998e-05, 0.9999, 0.9999, 9.998e-05, 0.9999, 0.0001, 9.998e-05, 0.9999, 0.9999, 9.998e-05, 0.9999, 0.0001, 9.998e-05, 0.9999, 0.9999, 0.0001, 9.998e-05, 0.9999, 9.998e-05, 0.9999, 0.9999, 0.0001, 9.998e-05, 0.9999, 9.998e-05, 0.9999, 0.9999, 9.998e-05, 0.9999, 0.0001, 9.998e-05, 0.9999, 0.9999, 9.998e-05, 0.9999, 0.0001, 9.998e-05, 0.9999, 0.9999, 0.0001, 9.998e-05, 0.9999, 9.998e-05, 0.9999, 0.9999, 0.0001, 9.998e-05, 0.9999, 9.998e-05, 0.9999, 0.9999, 9.998e-05, 0.9999, 0.0001, 9.998e-05, 0.9999, 0.9999, 9.998e-05, 0.9999, 0.0001, 9.998e-05, 0.9999, 0.9999, 0.0001, 9.998e-05, 0.9999, 9.998e-05, 0.9999, 0.9999, 0.0001, 9.998e-05, 0.9999, 9.998e-05, 0.9999, 0.9999, 9.998e-05, 0.9999, 0.0001, 9.998e-05, 0.9999, 0.9999, 9.998e-05, 0.9999, 0.0001, 9.998e-05, 0.9999, 0.9999, 0.0001, 9.998e-05, 0.9999, 9.998e-05, 0.9999, 0.9999, 0.0001, 9.998e-05, 0.9999, 9.998e-05, 0.9999, 0.9999, 9.998e-05, 0.9999, 0.0001, 9.998e-05, 0.9999, 0.9999, 9.998e-05, 0.9999, 0.0001, 9.998e-05, 0.9999, 0.9999, 0.0001, 9.998e-05, 0.9999, 9.998e-05, 0.9999, 0.9999, 0.0001, 9.998e-05, 0.9999, 9.998e-05, 0.9999, 0.9999, 9.998e-05, 0.9999, 0.0001, 9.998e-05, 0.9999, 0.9999, 9.998e-05, 0.9999, 0.0001, 9.998e-05, 0.9999, 0.9999, 0.0001, 9.998e-05, 0.9999, 9.998e-05, 0.9999, 0.9999, 0.0001, 9.998e-05, 0.9999, 9.998e-05, 0.9999, 0.9999, 9.998e-05, 0.9999, 0.0001, 9.998e-05, 0.9999, 0.9999, 9.998e-05, 0.9999, 0.0001, 9.998e-05, 0.9999, 0.9999, 0.0001, 9.998e-05, 0.9999, 9.998e-05, 0.9999, 0.9999, 0.0001, 9.998e-05, 0.9999, 9.998e-05, 0.9999, 0.9999, 9.998e-05, 0.9999, 0.0001, 9.998e-05, 0.9999, 0.9999, 9.998e-05, 0.9999, 0.0001, 9.998e-05, 0.9999, 0.9999, 0.0001, 9.998e-05, 0.9999, 9.998e-05, 0.9999, 0.9999, 0.0001, 9.998e-05, 0.9999, 9.998e-05, 0.9999, 0.9999, 9.998e-05, 0.9999, 0.0001, 9.998e-05, 0.9999, 0.9999, 9.998e-05, 0.9999, 0.0001, 9.998e-05, 0.9999, 0.9999, 0.0001, 9.998e-05, 0.9999, 9.998e-05, 0.9999, 0.9999, 0.0001, 9.998e-05, 0.9999, 9.998e-05, 0.9999, 0.9999, 9.998e-05, 0.9999, 0.0001, 9.998e-05, 0.9999, 0.9999, 9.998e-05, 0.9999, 0.0001, 9.998e-05, 0.9999, 0.9999, 0.0001, 9.998e-05, 0.9999, 9.998e-05, 0.9999, 0.9999, 0.0001, 9.998e-05, 0.9999, 9.998e-05, 0.9999, 0.9999, 9.998e-05, 0.9999, 0.0001, 9.998e-05, 0.9999, 0.9999, 9.998e-05, 0.9999, 0.0001, 9.998e-05, 0.9999, 0.9999, 0.0001, 9.998e-05, 0.9999, 9.998e-05, 0.9999, 0.9999, 0.0001, 9.998e-05, 0.9999, 9.998e-05, 0.9999, 0.9999, 9.998e-05, 0.9999, 0.0001, 9.998e-05, 0.9999, 0.9999, 9.998e-05, 0.9999, 0.0001, 9.998e-05, 0.9999, 0.9999, 0.0001, 9.998e-05, 0.9999, 9.998e-05, 0.9999, 0.9999, 9.998e-05, 0.9999, 0.0001, 9.998e-05, 0.9999, 0.9999, 0.0001, 9.998e-05, 0.9999, 9.998e-05, 0.9999, 0.9999, 0.0001, 9.998e-05, 0.9999, 9.998e-05, 0.9999, 0.9999, 9.998e-05, 0.9999, 0.0001, 9.998e-05, 0.9999, 0.9999, 9.998e-05, 0.9999, 0.0001, 9.998e-05, 0.9999, 0.9999, 0.0001, 9.998e-05, 0.9999, 9.998e-05, 0.9999, 0.9999, 0.0001, 9.998e-05, 0.9999, 9.998e-05, 0.9999, 0.9999, 9.998e-05, 0.9999, 0.0001, 9.998e-05, 0.9999, 0.9999, 9.998e-05, 0.9999, 0.0001, 9.998e-05, 0.9999, 0.9999, 0.0001, 9.998e-05, 0.9999, 9.998e-05, 0.9999, 0.9999, 0.0001, 9.998e-05, 0.9999, 9.998e-05, 0.9999, 0.9999, 9.998e-05, 0.9999, 0.0001, 9.998e-05, 0.9999, 0.9999, 9.998e-05, 0.9999, 0.0001, 9.998e-05, 0.9999, 0.9999, 0.0001, 9.998e-05, 0.9999, 9.998e-05, 0.9999, 0.9999, 0.0001, 9.998e-05, 0.9999, 9.998e-05, 0.9999, 0.9999, 9.998e-05, 0.9999, 0.0001, 9.998e-05, 0.9999, 0.9999, 9.998e-05, 0.9999, 0.0001, 9.998e-05, 0.9999, 0.9999, 0.0001, 9.998e-05, 0.9999, 9.998e-05, 0.9999, 0.9999, 0.0001, 9.998e-05, 0.9999, 9.998e-05, 0.9999, 0.9999, 9.998e-05, 0.9999, 0.0001, 9.998e-05, 0.9999, 0.9999, 9.998e-05, 0.9999, 0.0001, 9.998e-05, 0.9999, 0.9999, 0.0001, 9.998e-05, 0.9999, 9.998e-05, 0.9999, 0.9999, 0.0001, 9.998e-05, 0.9999, 9.998e-05, 0.9999, 0.9999, 9.998e-05, 0.9999, 0.0001, 9.998e-05, 0.9999, 0.9999, 9.998e-05, 0.9999, 0.0001, 9.998e-05, 0.9999, 0.9999, 0.0001, 9.998e-05, 0.9999, 9.998e-05, 0.9999, 0.9999, 0.0001, 9.998e-05, 0.9999, 9.998e-05, 0.9999, 0.9999, 9.998e-05, 0.9999, 0.0001, 9.998e-05, 0.9999, 0.9999, 9.998e-05, 0.9999, 0.0001, 9.998e-05, 0.9999, 0.9999, 0.0001, 9.998e-05, 0.9999, 9.998e-05, 0.9999, 0.9999, 0.0001, 9.998e-05, 0.9999, 9.998e-05, 0.9999, 0.9999, 9.998e-05, 0.9999, 0.0001, 9.998e-05, 0.9999, 0.9999, 9.998e-05, 0.9999, 0.0001, 9.998e-05, 0.9999, 0.9999, 0.0001, 9.998e-05, 0.9999, 9.998e-05, 0.9999, 0.9999, 0.0001, 9.998e-05, 0.9999, 9.998e-05, 0.9999, 0.9999, 9.998e-05, 0.9999, 0.0001, 9.998e-05, 0.9999, 0.9999, 9.998e-05, 0.9999, 0.0001, 9.998e-05, 0.9999, 0.9999, 0.0001, 9.998e-05, 0.9999, 9.998e-05, 0.9999, 0.9999, 0.0001, 9.998e-05, 0.9999, 9.998e-05, 0.9999, 0.9999, 9.998e-05, 0.9999, 0.0001, 9.998e-05, 0.9999, 0.9999, 9.998e-05, 0.9999, 0.0001, 9.998e-05, 0.9999, 0.9999, 0.0001, 9.998e-05, 0.9999, 9.998e-05, 0.9999, 0.9999, 0.0001, 9.998e-05, 0.9999, 9.998e-05, 0.9999, 0.9999, 9.998e-05, 0.9999, 0.0001, 9.998e-05, 0.9999, 0.9999, 9.998e-05, 0.9999, 0.0001, 9.998e-05, 0.9999, 0.9999])
_ca = me_swamptree128.color_attributes.new('Col', 'BYTE_COLOR', 'CORNER')
_ca.data.foreach_set('color', [0.0, 0.305, 0.0, 1.0, 0.02029, 0.305, 1.0, 1.0, 1.0, 0.305, 0.0, 1.0, 0.2051, 0.305, 1.0, 1.0, 0.0, 0.305, 0.0, 1.0, 1.0, 0.305, 0.0, 1.0, 0.0, 0.2051, 0.0, 1.0, 0.02029, 0.2051, 1.0, 1.0, 1.0, 0.2051, 0.0, 1.0, 0.2051, 0.2051, 1.0, 1.0, 0.0, 0.2051, 0.0, 1.0, 1.0, 0.2051, 0.0, 1.0, 0.0, 0.2051, 0.0, 1.0, 0.02029, 0.2051, 1.0, 1.0, 1.0, 0.2051, 0.0, 1.0, 0.0, 0.2051, 0.0, 1.0, 0.2122, 0.2051, 1.0, 1.0, 1.0, 0.2051, 0.0, 1.0, 0.2051, 0.2051, 1.0, 1.0, 0.0, 0.2051, 0.0, 1.0, 1.0, 0.2051, 0.0, 1.0, 0.1119, 0.2051, 1.0, 1.0, 0.0, 0.2051, 0.0, 1.0, 1.0, 0.2051, 0.0, 1.0, 0.0, 0.07036, 0.0, 1.0, 0.02029, 0.07036, 1.0, 1.0, 1.0, 0.07036, 0.0, 1.0, 0.0, 0.07036, 0.0, 1.0, 0.2122, 0.07036, 1.0, 1.0, 1.0, 0.07036, 0.0, 1.0, 0.2051, 0.07036, 1.0, 1.0, 0.0, 0.07036, 0.0, 1.0, 1.0, 0.07036, 0.0, 1.0, 0.1119, 0.07036, 1.0, 1.0, 0.0, 0.07036, 0.0, 1.0, 1.0, 0.07036, 0.0, 1.0, 0.0, 0.7529, 0.0, 1.0, 0.02029, 0.7529, 1.0, 1.0, 1.0, 0.7529, 0.0, 1.0, 0.0, 0.7529, 0.0, 1.0, 0.2122, 0.7529, 1.0, 1.0, 1.0, 0.7529, 0.0, 1.0, 0.2051, 0.7529, 1.0, 1.0, 0.0, 0.7529, 0.0, 1.0, 1.0, 0.7529, 0.0, 1.0, 0.1119, 0.7529, 1.0, 1.0, 0.0, 0.7529, 0.0, 1.0, 1.0, 0.7529, 0.0, 1.0, 0.0, 0.305, 0.0, 1.0, 0.2122, 0.305, 1.0, 1.0, 1.0, 0.305, 0.0, 1.0, 0.1119, 0.305, 1.0, 1.0, 0.0, 0.305, 0.0, 1.0, 1.0, 0.305, 0.0, 1.0, 0.0, 0.4287, 0.0, 1.0, 0.02029, 0.4287, 1.0, 1.0, 1.0, 0.4287, 0.0, 1.0, 0.0, 0.4287, 0.0, 1.0, 0.2122, 0.4287, 1.0, 1.0, 1.0, 0.4287, 0.0, 1.0, 0.2051, 0.4287, 1.0, 1.0, 0.0, 0.4287, 0.0, 1.0, 1.0, 0.4287, 0.0, 1.0, 0.1119, 0.4287, 1.0, 1.0, 0.0, 0.4287, 0.0, 1.0, 1.0, 0.4287, 0.0, 1.0, 0.0, 0.1274, 0.0, 1.0, 0.02029, 0.1274, 1.0, 1.0, 1.0, 0.1274, 0.0, 1.0, 0.0, 0.1274, 0.0, 1.0, 0.2122, 0.1274, 1.0, 1.0, 1.0, 0.1274, 0.0, 1.0, 0.2051, 0.1274, 1.0, 1.0, 0.0, 0.1274, 0.0, 1.0, 1.0, 0.1274, 0.0, 1.0, 0.1119, 0.1274, 1.0, 1.0, 0.0, 0.1274, 0.0, 1.0, 1.0, 0.1274, 0.0, 1.0, 0.0, 0.7529, 0.0, 1.0, 0.02029, 0.7529, 1.0, 1.0, 1.0, 0.7529, 0.0, 1.0, 0.0, 0.7529, 0.0, 1.0, 0.2122, 0.7529, 1.0, 1.0, 1.0, 0.7529, 0.0, 1.0, 0.2051, 0.7529, 1.0, 1.0, 0.0, 0.7529, 0.0, 1.0, 1.0, 0.7529, 0.0, 1.0, 0.1119, 0.7529, 1.0, 1.0, 0.0, 0.7529, 0.0, 1.0, 1.0, 0.7529, 0.0, 1.0, 0.0, 0.2051, 0.0, 1.0, 0.02029, 0.2051, 1.0, 1.0, 1.0, 0.2051, 0.0, 1.0, 0.0, 0.2051, 0.0, 1.0, 0.2122, 0.2051, 1.0, 1.0, 1.0, 0.2051, 0.0, 1.0, 0.2051, 0.2051, 1.0, 1.0, 0.0, 0.2051, 0.0, 1.0, 1.0, 0.2051, 0.0, 1.0, 0.1119, 0.2051, 1.0, 1.0, 0.0, 0.2051, 0.0, 1.0, 1.0, 0.2051, 0.0, 1.0, 0.0, 0.4287, 0.0, 1.0, 0.02029, 0.4287, 1.0, 1.0, 1.0, 0.4287, 0.0, 1.0, 0.0, 0.4287, 0.0, 1.0, 0.2122, 0.4287, 1.0, 1.0, 1.0, 0.4287, 0.0, 1.0, 0.2051, 0.4287, 1.0, 1.0, 0.0, 0.4287, 0.0, 1.0, 1.0, 0.4287, 0.0, 1.0, 0.1119, 0.4287, 1.0, 1.0, 0.0, 0.4287, 0.0, 1.0, 1.0, 0.4287, 0.0, 1.0, 0.0, 0.1274, 0.0, 1.0, 0.02029, 0.1274, 1.0, 1.0, 1.0, 0.1274, 0.0, 1.0, 0.0, 0.1274, 0.0, 1.0, 0.2122, 0.1274, 1.0, 1.0, 1.0, 0.1274, 0.0, 1.0, 0.2051, 0.1274, 1.0, 1.0, 0.0, 0.1274, 0.0, 1.0, 1.0, 0.1274, 0.0, 1.0, 0.1119, 0.1274, 1.0, 1.0, 0.0, 0.1274, 0.0, 1.0, 1.0, 0.1274, 0.0, 1.0, 0.0, 0.0319, 0.0, 1.0, 0.02029, 0.0319, 1.0, 1.0, 1.0, 0.0319, 0.0, 1.0, 0.0, 0.0319, 0.0, 1.0, 0.2122, 0.0319, 1.0, 1.0, 1.0, 0.0319, 0.0, 1.0, 0.2051, 0.0319, 1.0, 1.0, 0.0, 0.0319, 0.0, 1.0, 1.0, 0.0319, 0.0, 1.0, 0.1119, 0.0319, 1.0, 1.0, 0.0, 0.0319, 0.0, 1.0, 1.0, 0.0319, 0.0, 1.0, 0.0, 0.0319, 0.0, 1.0, 0.02029, 0.0319, 1.0, 1.0, 1.0, 0.0319, 0.0, 1.0, 0.0, 0.0319, 0.0, 1.0, 0.2122, 0.0319, 1.0, 1.0, 1.0, 0.0319, 0.0, 1.0, 0.2051, 0.0319, 1.0, 1.0, 0.0, 0.0319, 0.0, 1.0, 1.0, 0.0319, 0.0, 1.0, 0.1119, 0.0319, 1.0, 1.0, 0.0, 0.0319, 0.0, 1.0, 1.0, 0.0319, 0.0, 1.0, 0.0, 0.4287, 0.0, 1.0, 0.02029, 0.4287, 1.0, 1.0, 1.0, 0.4287, 0.0, 1.0, 0.0, 0.4287, 0.0, 1.0, 0.2122, 0.4287, 1.0, 1.0, 1.0, 0.4287, 0.0, 1.0, 0.2051, 0.4287, 1.0, 1.0, 0.0, 0.4287, 0.0, 1.0, 1.0, 0.4287, 0.0, 1.0, 0.1119, 0.4287, 1.0, 1.0, 0.0, 0.4287, 0.0, 1.0, 1.0, 0.4287, 0.0, 1.0, 0.0, 0.0319, 0.0, 1.0, 0.02029, 0.0319, 1.0, 1.0, 1.0, 0.0319, 0.0, 1.0, 0.0, 0.0319, 0.0, 1.0, 0.2122, 0.0319, 1.0, 1.0, 1.0, 0.0319, 0.0, 1.0, 0.2051, 0.0319, 1.0, 1.0, 0.0, 0.0319, 0.0, 1.0, 1.0, 0.0319, 0.0, 1.0, 0.1119, 0.0319, 1.0, 1.0, 0.0, 0.0319, 0.0, 1.0, 1.0, 0.0319, 0.0, 1.0, 0.0, 0.009721, 0.0, 1.0, 0.02029, 0.009721, 1.0, 1.0, 1.0, 0.009721, 0.0, 1.0, 0.0, 0.009721, 0.0, 1.0, 0.2122, 0.009721, 1.0, 1.0, 1.0, 0.009721, 0.0, 1.0, 0.2051, 0.009721, 1.0, 1.0, 0.0, 0.009721, 0.0, 1.0, 1.0, 0.009721, 0.0, 1.0, 0.1119, 0.009721, 1.0, 1.0, 0.0, 0.009721, 0.0, 1.0, 1.0, 0.009721, 0.0, 1.0, 0.0, 0.0319, 0.0, 1.0, 0.02029, 0.0319, 1.0, 1.0, 1.0, 0.0319, 0.0, 1.0, 0.0, 0.0319, 0.0, 1.0, 0.2122, 0.0319, 1.0, 1.0, 1.0, 0.0319, 0.0, 1.0, 0.2051, 0.0319, 1.0, 1.0, 0.0, 0.0319, 0.0, 1.0, 1.0, 0.0319, 0.0, 1.0, 0.1119, 0.0319, 1.0, 1.0, 0.0, 0.0319, 0.0, 1.0, 1.0, 0.0319, 0.0, 1.0, 0.0, 0.1274, 0.0, 1.0, 0.02029, 0.1274, 1.0, 1.0, 1.0, 0.1274, 0.0, 1.0, 0.0, 0.1274, 0.0, 1.0, 0.2122, 0.1274, 1.0, 1.0, 1.0, 0.1274, 0.0, 1.0, 0.2051, 0.1274, 1.0, 1.0, 0.0, 0.1274, 0.0, 1.0, 1.0, 0.1274, 0.0, 1.0, 0.1119, 0.1274, 1.0, 1.0, 0.0, 0.1274, 0.0, 1.0, 1.0, 0.1274, 0.0, 1.0, 0.0, 0.009721, 0.0, 1.0, 0.02029, 0.009721, 1.0, 1.0, 1.0, 0.009721, 0.0, 1.0, 0.0, 0.009721, 0.0, 1.0, 0.2122, 0.009721, 1.0, 1.0, 1.0, 0.009721, 0.0, 1.0, 0.2051, 0.009721, 1.0, 1.0, 0.0, 0.009721, 0.0, 1.0, 1.0, 0.009721, 0.0, 1.0, 0.1119, 0.009721, 1.0, 1.0, 0.0, 0.009721, 0.0, 1.0, 1.0, 0.009721, 0.0, 1.0, 0.0, 0.009721, 0.0, 1.0, 0.02029, 0.009721, 1.0, 1.0, 1.0, 0.009721, 0.0, 1.0, 0.0, 0.009721, 0.0, 1.0, 0.2122, 0.009721, 1.0, 1.0, 1.0, 0.009721, 0.0, 1.0, 0.2051, 0.009721, 1.0, 1.0, 0.0, 0.009721, 0.0, 1.0, 1.0, 0.009721, 0.0, 1.0, 0.1119, 0.009721, 1.0, 1.0, 0.0, 0.009721, 0.0, 1.0, 1.0, 0.009721, 0.0, 1.0, 0.0, 0.0319, 0.0, 1.0, 0.02029, 0.0319, 1.0, 1.0, 1.0, 0.0319, 0.0, 1.0, 0.0, 0.0319, 0.0, 1.0, 0.2122, 0.0319, 1.0, 1.0, 1.0, 0.0319, 0.0, 1.0, 0.2051, 0.0319, 1.0, 1.0, 0.0, 0.0319, 0.0, 1.0, 1.0, 0.0319, 0.0, 1.0, 0.1119, 0.0319, 1.0, 1.0, 0.0, 0.0319, 0.0, 1.0, 1.0, 0.0319, 0.0, 1.0, 0.0, 0.07036, 0.0, 1.0, 0.02029, 0.07036, 1.0, 1.0, 1.0, 0.07036, 0.0, 1.0, 0.0, 0.07036, 0.0, 1.0, 0.2122, 0.07036, 1.0, 1.0, 1.0, 0.07036, 0.0, 1.0, 0.2051, 0.07036, 1.0, 1.0, 0.0, 0.07036, 0.0, 1.0, 1.0, 0.07036, 0.0, 1.0, 0.1119, 0.07036, 1.0, 1.0, 0.0, 0.07036, 0.0, 1.0, 1.0, 0.07036, 0.0, 1.0, 0.0, 0.1274, 0.0, 1.0, 0.02029, 0.1274, 1.0, 1.0, 1.0, 0.1274, 0.0, 1.0, 0.0, 0.1274, 0.0, 1.0, 0.2122, 0.1274, 1.0, 1.0, 1.0, 0.1274, 0.0, 1.0, 0.2051, 0.1274, 1.0, 1.0, 0.0, 0.1274, 0.0, 1.0, 1.0, 0.1274, 0.0, 1.0, 0.1119, 0.1274, 1.0, 1.0, 0.0, 0.1274, 0.0, 1.0, 1.0, 0.1274, 0.0, 1.0, 0.0, 0.2051, 0.0, 1.0, 0.02029, 0.2051, 1.0, 1.0, 1.0, 0.2051, 0.0, 1.0, 0.0, 0.2051, 0.0, 1.0, 0.2122, 0.2051, 1.0, 1.0, 1.0, 0.2051, 0.0, 1.0, 0.2051, 0.2051, 1.0, 1.0, 0.0, 0.2051, 0.0, 1.0, 1.0, 0.2051, 0.0, 1.0, 0.1119, 0.2051, 1.0, 1.0, 0.0, 0.2051, 0.0, 1.0, 1.0, 0.2051, 0.0, 1.0, 0.0, 0.305, 0.0, 1.0, 0.02029, 0.305, 1.0, 1.0, 1.0, 0.305, 0.0, 1.0, 0.0, 0.305, 0.0, 1.0, 0.2122, 0.305, 1.0, 1.0, 1.0, 0.305, 0.0, 1.0, 0.2051, 0.305, 1.0, 1.0, 0.0, 0.305, 0.0, 1.0, 1.0, 0.305, 0.0, 1.0, 0.1119, 0.305, 1.0, 1.0, 0.0, 0.305, 0.0, 1.0, 1.0, 0.305, 0.0, 1.0, 0.0, 0.4287, 0.0, 1.0, 0.02029, 0.4287, 1.0, 1.0, 1.0, 0.4287, 0.0, 1.0, 0.0, 0.4287, 0.0, 1.0, 0.2122, 0.4287, 1.0, 1.0, 1.0, 0.4287, 0.0, 1.0, 0.2051, 0.4287, 1.0, 1.0, 0.0, 0.4287, 0.0, 1.0, 1.0, 0.4287, 0.0, 1.0, 0.1119, 0.4287, 1.0, 1.0, 0.0, 0.4287, 0.0, 1.0, 1.0, 0.4287, 0.0, 1.0, 0.0, 0.4287, 0.0, 1.0, 0.02029, 0.4287, 1.0, 1.0, 1.0, 0.4287, 0.0, 1.0, 0.0, 0.4287, 0.0, 1.0, 0.2122, 0.4287, 1.0, 1.0, 1.0, 0.4287, 0.0, 1.0, 0.2051, 0.4287, 1.0, 1.0, 0.0, 0.4287, 0.0, 1.0, 1.0, 0.4287, 0.0, 1.0, 0.1119, 0.4287, 1.0, 1.0, 0.0, 0.4287, 0.0, 1.0, 1.0, 0.4287, 0.0, 1.0, 0.0, 0.7529, 0.0, 1.0, 0.02029, 0.7529, 1.0, 1.0, 1.0, 0.7529, 0.0, 1.0, 0.0, 0.7529, 0.0, 1.0, 0.2122, 0.7529, 1.0, 1.0, 1.0, 0.7529, 0.0, 1.0, 0.2051, 0.7529, 1.0, 1.0, 0.0, 0.7529, 0.0, 1.0, 1.0, 0.7529, 0.0, 1.0, 0.1119, 0.7529, 1.0, 1.0, 0.0, 0.7529, 0.0, 1.0, 1.0, 0.7529, 0.0, 1.0, 0.0, 0.956, 0.0, 1.0, 0.02029, 0.956, 1.0, 1.0, 1.0, 0.956, 0.0, 1.0, 0.0, 0.956, 0.0, 1.0, 0.2122, 0.956, 1.0, 1.0, 1.0, 0.956, 0.0, 1.0, 0.2051, 0.956, 1.0, 1.0, 0.0, 0.956, 0.0, 1.0, 1.0, 0.956, 0.0, 1.0, 0.1119, 0.956, 1.0, 1.0, 0.0, 0.956, 0.0, 1.0, 1.0, 0.956, 0.0, 1.0, 0.0, 0.956, 0.0, 1.0, 0.02029, 0.956, 1.0, 1.0, 1.0, 0.956, 0.0, 1.0, 0.0, 0.956, 0.0, 1.0, 0.2122, 0.956, 1.0, 1.0, 1.0, 0.956, 0.0, 1.0, 0.2051, 0.956, 1.0, 1.0, 0.0, 0.956, 0.0, 1.0, 1.0, 0.956, 0.0, 1.0, 0.1119, 0.956, 1.0, 1.0, 0.0, 0.956, 0.0, 1.0, 1.0, 0.956, 0.0, 1.0, 0.0, 0.7529, 0.0, 1.0, 0.02029, 0.7529, 1.0, 1.0, 1.0, 0.7529, 0.0, 1.0, 0.0, 0.7529, 0.0, 1.0, 0.2122, 0.7529, 1.0, 1.0, 1.0, 0.7529, 0.0, 1.0, 0.2051, 0.7529, 1.0, 1.0, 0.0, 0.7529, 0.0, 1.0, 1.0, 0.7529, 0.0, 1.0, 0.1119, 0.7529, 1.0, 1.0, 0.0, 0.7529, 0.0, 1.0, 1.0, 0.7529, 0.0, 1.0, 0.0, 0.4287, 0.0, 1.0, 0.02029, 0.4287, 1.0, 1.0, 1.0, 0.4287, 0.0, 1.0, 0.0, 0.4287, 0.0, 1.0, 0.2122, 0.4287, 1.0, 1.0, 1.0, 0.4287, 0.0, 1.0, 0.2051, 0.4287, 1.0, 1.0, 0.0, 0.4287, 0.0, 1.0, 1.0, 0.4287, 0.0, 1.0, 0.1119, 0.4287, 1.0, 1.0, 0.0, 0.4287, 0.0, 1.0, 1.0, 0.4287, 0.0, 1.0, 0.0, 0.4287, 0.0, 1.0, 0.02029, 0.4287, 1.0, 1.0, 1.0, 0.4287, 0.0, 1.0, 0.0, 0.4287, 0.0, 1.0, 0.2122, 0.4287, 1.0, 1.0, 1.0, 0.4287, 0.0, 1.0, 0.2051, 0.4287, 1.0, 1.0, 0.0, 0.4287, 0.0, 1.0, 1.0, 0.4287, 0.0, 1.0, 0.1119, 0.4287, 1.0, 1.0, 0.0, 0.4287, 0.0, 1.0, 1.0, 0.4287, 0.0, 1.0, 0.0, 0.305, 0.0, 1.0, 0.02029, 0.305, 1.0, 1.0, 1.0, 0.305, 0.0, 1.0, 0.0, 0.305, 0.0, 1.0, 0.2122, 0.305, 1.0, 1.0, 1.0, 0.305, 0.0, 1.0, 0.2051, 0.305, 1.0, 1.0, 0.0, 0.305, 0.0, 1.0, 1.0, 0.305, 0.0, 1.0, 0.1119, 0.305, 1.0, 1.0, 0.0, 0.305, 0.0, 1.0, 1.0, 0.305, 0.0, 1.0, 0.0, 0.2051, 0.0, 1.0, 0.2122, 0.2051, 1.0, 1.0, 1.0, 0.2051, 0.0, 1.0, 0.1119, 0.2051, 1.0, 1.0, 0.0, 0.2051, 0.0, 1.0, 1.0, 0.2051, 0.0, 1.0, 0.0, 0.1274, 0.0, 1.0, 0.02029, 0.1274, 1.0, 1.0, 1.0, 0.1274, 0.0, 1.0, 0.0, 0.1274, 0.0, 1.0, 0.2122, 0.1274, 1.0, 1.0, 1.0, 0.1274, 0.0, 1.0, 0.2051, 0.1274, 1.0, 1.0, 0.0, 0.1274, 0.0, 1.0, 1.0, 0.1274, 0.0, 1.0, 0.1119, 0.1274, 1.0, 1.0, 0.0, 0.1274, 0.0, 1.0, 1.0, 0.1274, 0.0, 1.0, 0.0, 0.07036, 0.0, 1.0, 0.02029, 0.07036, 1.0, 1.0, 1.0, 0.07036, 0.0, 1.0, 0.0, 0.07036, 0.0, 1.0, 0.2122, 0.07036, 1.0, 1.0, 1.0, 0.07036, 0.0, 1.0, 0.2051, 0.07036, 1.0, 1.0, 0.0, 0.07036, 0.0, 1.0, 1.0, 0.07036, 0.0, 1.0, 0.1119, 0.07036, 1.0, 1.0, 0.0, 0.07036, 0.0, 1.0, 1.0, 0.07036, 0.0, 1.0, 0.0, 0.0319, 0.0, 1.0, 0.02029, 0.0319, 1.0, 1.0, 1.0, 0.0319, 0.0, 1.0, 0.0, 0.0319, 0.0, 1.0, 0.2122, 0.0319, 1.0, 1.0, 1.0, 0.0319, 0.0, 1.0, 0.2051, 0.0319, 1.0, 1.0, 0.0, 0.0319, 0.0, 1.0, 1.0, 0.0319, 0.0, 1.0, 0.1119, 0.0319, 1.0, 1.0, 0.0, 0.0319, 0.0, 1.0, 1.0, 0.0319, 0.0, 1.0, 0.0, 0.009721, 0.0, 1.0, 0.02029, 0.009721, 1.0, 1.0, 1.0, 0.009721, 0.0, 1.0, 0.0, 0.009721, 0.0, 1.0, 0.2122, 0.009721, 1.0, 1.0, 1.0, 0.009721, 0.0, 1.0, 0.2051, 0.009721, 1.0, 1.0, 0.0, 0.009721, 0.0, 1.0, 1.0, 0.009721, 0.0, 1.0, 0.1119, 0.009721, 1.0, 1.0, 0.0, 0.009721, 0.0, 1.0, 1.0, 0.009721, 0.0, 1.0, 0.0, 0.305, 0.0, 1.0, 0.02029, 0.305, 1.0, 1.0, 1.0, 0.305, 0.0, 1.0, 0.0, 0.305, 0.0, 1.0, 0.2122, 0.305, 1.0, 1.0, 1.0, 0.305, 0.0, 1.0, 0.2051, 0.305, 1.0, 1.0, 0.0, 0.305, 0.0, 1.0, 1.0, 0.305, 0.0, 1.0, 0.1119, 0.305, 1.0, 1.0, 0.0, 0.305, 0.0, 1.0, 1.0, 0.305, 0.0, 1.0, 0.0, 0.4287, 0.0, 1.0, 0.02029, 0.4287, 1.0, 1.0, 1.0, 0.4287, 0.0, 1.0, 0.0, 0.4287, 0.0, 1.0, 0.2122, 0.4287, 1.0, 1.0, 1.0, 0.4287, 0.0, 1.0, 0.2051, 0.4287, 1.0, 1.0, 0.0, 0.4287, 0.0, 1.0, 1.0, 0.4287, 0.0, 1.0, 0.1119, 0.4287, 1.0, 1.0, 0.0, 0.4287, 0.0, 1.0, 1.0, 0.4287, 0.0, 1.0, 0.0, 0.0319, 0.0, 1.0, 0.02029, 0.0319, 1.0, 1.0, 1.0, 0.0319, 0.0, 1.0, 0.0, 0.0319, 0.0, 1.0, 0.2122, 0.0319, 1.0, 1.0, 1.0, 0.0319, 0.0, 1.0, 0.2051, 0.0319, 1.0, 1.0, 0.0, 0.0319, 0.0, 1.0, 1.0, 0.0319, 0.0, 1.0, 0.1119, 0.0319, 1.0, 1.0, 0.0, 0.0319, 0.0, 1.0, 1.0, 0.0319, 0.0, 1.0, 0.0, 0.009721, 0.0, 1.0, 0.02029, 0.009721, 1.0, 1.0, 1.0, 0.009721, 0.0, 1.0, 0.0, 0.009721, 0.0, 1.0, 0.2122, 0.009721, 1.0, 1.0, 1.0, 0.009721, 0.0, 1.0, 0.2051, 0.009721, 1.0, 1.0, 0.0, 0.009721, 0.0, 1.0, 1.0, 0.009721, 0.0, 1.0, 0.1119, 0.009721, 1.0, 1.0, 0.0, 0.009721, 0.0, 1.0, 1.0, 0.009721, 0.0, 1.0, 0.0, 0.7529, 0.0, 1.0, 0.02029, 0.7529, 1.0, 1.0, 1.0, 0.7529, 0.0, 1.0, 0.0, 0.7529, 0.0, 1.0, 0.2122, 0.7529, 1.0, 1.0, 1.0, 0.7529, 0.0, 1.0, 0.2051, 0.7529, 1.0, 1.0, 0.0, 0.7529, 0.0, 1.0, 1.0, 0.7529, 0.0, 1.0, 0.1119, 0.7529, 1.0, 1.0, 0.0, 0.7529, 0.0, 1.0, 1.0, 0.7529, 0.0, 1.0, 0.0, 0.956, 0.0, 1.0, 0.02029, 0.956, 1.0, 1.0, 1.0, 0.956, 0.0, 1.0, 0.0, 0.956, 0.0, 1.0, 0.2122, 0.956, 1.0, 1.0, 1.0, 0.956, 0.0, 1.0, 0.2051, 0.956, 1.0, 1.0, 0.0, 0.956, 0.0, 1.0, 1.0, 0.956, 0.0, 1.0, 0.1119, 0.956, 1.0, 1.0, 0.0, 0.956, 0.0, 1.0, 1.0, 0.956, 0.0, 1.0, 0.0, 0.009721, 0.0, 1.0, 0.02029, 0.009721, 1.0, 1.0, 1.0, 0.009721, 0.0, 1.0, 0.0, 0.009721, 0.0, 1.0, 0.2122, 0.009721, 1.0, 1.0, 1.0, 0.009721, 0.0, 1.0, 0.2051, 0.009721, 1.0, 1.0, 0.0, 0.009721, 0.0, 1.0, 1.0, 0.009721, 0.0, 1.0, 0.1119, 0.009721, 1.0, 1.0, 0.0, 0.009721, 0.0, 1.0, 1.0, 0.009721, 0.0, 1.0])
me_swamptree128.materials.append(mat_massive_swamptree_01_branch)
me_swamptree128.use_remesh_preserve_volume = False
me_swamptree128.use_remesh_preserve_attributes = False
me_swamptree128.use_mirror_vertex_groups = False
me_swamptree128.update()

# ---- objects
ob_base = bpy.data.objects.new('base', None)
ob_start = bpy.data.objects.new('start', None)
ob_swamptree128_001 = bpy.data.objects.new('swamptree128.001', me_swamptree128_001)
ob_swamptree128 = bpy.data.objects.new('swamptree128', me_swamptree128)
ob_hemi = bpy.data.objects.new('Hemi', light_hemi)

# ---- transforms, parenting, visibility, modifiers, constraints
ob_base.location = (0.0, 0.0, 0.0)
ob_base.empty_image_offset = (0.0, 0.0)
ob_base.lineart.crease_threshold = 0.0
ob_start.parent = ob_base
ob_start.location = (0.0, 0.0, 0.0)
ob_start.empty_image_offset = (0.0, 0.0)
ob_start.lineart.crease_threshold = 0.0
ob_swamptree128_001.parent = ob_start
ob_swamptree128_001.location = (0.0, 0.0, 0.0)
ob_swamptree128_001.lineart.crease_threshold = 0.0
ob_swamptree128.parent = ob_start
ob_swamptree128.location = (0.0, 0.0, 0.0)
ob_swamptree128.lineart.crease_threshold = 0.0
ob_hemi.location = (14.21, 6.079, -7.696)
ob_hemi.lineart.crease_threshold = 0.0

# ---- collection membership
col_collection_1.objects.link(ob_base)
col_collection_1.objects.link(ob_start)
col_collection_1.objects.link(ob_swamptree128_001)
col_collection_1.objects.link(ob_swamptree128)
col_collection_1.objects.link(ob_hemi)

# ---- scene / render settings (as saved in the file)
scene.frame_start = 1; scene.frame_end = 250; scene.frame_set(1)
scene.render.engine = 'BLENDER_EEVEE_NEXT'
scene.render.image_settings.color_mode = 'RGB'
scene.render.image_settings.compression = 90
scene.render.resolution_percentage = 50
scene.render.dither_intensity = 0.0
scene.render.bake_margin = 2
scene.render.bake_bias = 0.0
scene.cycles.use_denoising = False
scene.cycles.samples = 10
scene.cycles.sampling_pattern = 'TABULATED_SOBOL'
scene.cycles.light_sampling_threshold = 0.0
scene.cycles.use_adaptive_sampling = False
scene.cycles.use_light_tree = False
scene.cycles.blur_glossy = 0.0
scene.cycles.volume_bounces = 1
scene.cycles.pixel_filter_type = 'GAUSSIAN'
scene.cycles.sample_clamp_indirect = 0.0
scene.view_settings.view_transform = 'Standard'
bpy.context.view_layer.update()

# ---- added for rendering (the .blend has no active camera): camera
cam_auto = bpy.data.cameras.new('AutoCamera')
cam_auto.lens = 50.0
cam_auto.sensor_width = 36.0
cam_auto.clip_end = 1000.0
ob_auto_camera = bpy.data.objects.new('AutoCamera', cam_auto)
scene.collection.objects.link(ob_auto_camera)
ob_auto_camera.location = (35.5693, -40.127, 36.9697)
ob_auto_camera.rotation_euler = (1.09748, -7.21219e-08, 0.694738)
scene.camera = ob_auto_camera
bpy.context.view_layer.update()

